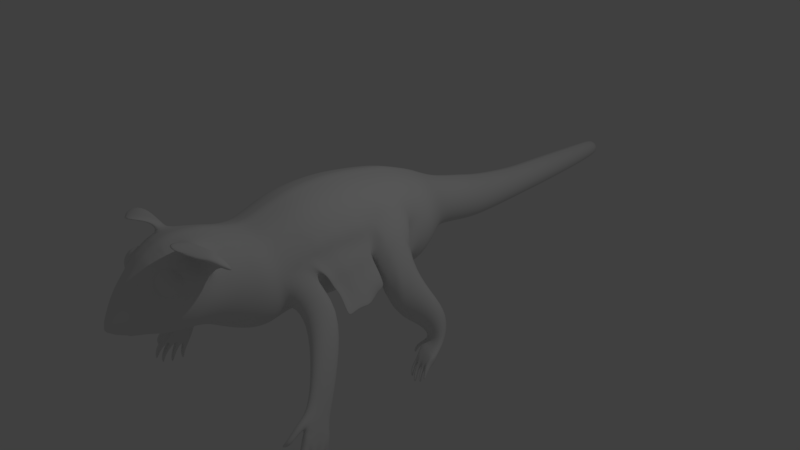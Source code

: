# Source: SugarGliderwithSkeleton.blend  (saved by Blender 2.78.0; exported with 4.5.12 LTS)
import bpy
from mathutils import Matrix  # noqa: F401  (used for matrix-valued properties, if any)

bpy.ops.wm.read_factory_settings(use_empty=True)
scene = bpy.context.scene
scene.name = 'Scene'

# ---- collections
col_collection_1 = bpy.data.collections.new('Collection 1'); scene.collection.children.link(col_collection_1)
col_collection_2 = bpy.data.collections.new('Collection 2'); scene.collection.children.link(col_collection_2)
col_collection_3 = bpy.data.collections.new('Collection 3'); scene.collection.children.link(col_collection_3)
col_collection_4 = bpy.data.collections.new('Collection 4'); scene.collection.children.link(col_collection_4)
col_collection_5 = bpy.data.collections.new('Collection 5'); scene.collection.children.link(col_collection_5)
col_collection_6 = bpy.data.collections.new('Collection 6'); scene.collection.children.link(col_collection_6)
col_collection_7 = bpy.data.collections.new('Collection 7'); scene.collection.children.link(col_collection_7)
col_collection_8 = bpy.data.collections.new('Collection 8'); scene.collection.children.link(col_collection_8)
col_collection_9 = bpy.data.collections.new('Collection 9'); scene.collection.children.link(col_collection_9)
col_collection_10 = bpy.data.collections.new('Collection 10'); scene.collection.children.link(col_collection_10)
col_collection_11 = bpy.data.collections.new('Collection 11'); scene.collection.children.link(col_collection_11)
col_collection_12 = bpy.data.collections.new('Collection 12'); scene.collection.children.link(col_collection_12)
col_collection_13 = bpy.data.collections.new('Collection 13'); scene.collection.children.link(col_collection_13)
col_collection_14 = bpy.data.collections.new('Collection 14'); scene.collection.children.link(col_collection_14)
col_collection_15 = bpy.data.collections.new('Collection 15'); scene.collection.children.link(col_collection_15)
col_collection_16 = bpy.data.collections.new('Collection 16'); scene.collection.children.link(col_collection_16)
col_collection_17 = bpy.data.collections.new('Collection 17'); scene.collection.children.link(col_collection_17)
col_collection_18 = bpy.data.collections.new('Collection 18'); scene.collection.children.link(col_collection_18)
col_collection_19 = bpy.data.collections.new('Collection 19'); scene.collection.children.link(col_collection_19)
col_collection_20 = bpy.data.collections.new('Collection 20'); scene.collection.children.link(col_collection_20)

# ---- world
world_world = bpy.data.worlds.new('World'); scene.world = world_world
world_world.color = (0.05088, 0.05088, 0.05088)
world_world.use_sun_shadow = False
world_world.sun_shadow_jitter_overblur = 0.0
world_world.cycles.sampling_method = 'MANUAL'

# ---- cameras
cam_camera = bpy.data.cameras.new('Camera')
cam_camera.clip_end = 100.0
cam_camera.lens = 35.0
cam_camera.sensor_width = 32.0
cam_camera.sensor_height = 18.0
cam_camera.ortho_scale = 7.314
cam_camera.dof.focus_distance = 0.0
cam_camera.dof.aperture_fstop = 128.0

# ---- lights
light_lamp = bpy.data.lights.new('Lamp', 'POINT')
light_lamp.transmission_factor = 0.0
light_lamp.cutoff_distance = 30.0
light_lamp.energy = 100.0
light_lamp.shadow_buffer_clip_start = 1.001
light_lamp.shadow_soft_size = 0.1
light_lamp.shadow_maximum_resolution = 0.006
light_lamp.use_absolute_resolution = True

# ---- meshes
me_cylinder_001 = bpy.data.meshes.new('Cylinder.001')
me_cylinder_001.from_pydata([(-0.2293, -0.0003302, -0.7154), (0.444, -0.0003302, -0.6984), (-0.2293, -0.2735, -0.6611), (0.444, -0.2722, -0.6639), (-0.2293, -0.505, -0.5064), (0.444, -0.5026, -0.5099), (-0.2293, -0.6597, -0.2748), (0.444, -0.6566, -0.4269), (-0.2293, -0.7141, -0.001705), (0.3532, -0.7066, -0.4747), (-0.2293, -0.6597, 0.2714), (0.3671, -0.6566, 0.2642), (-0.2293, -0.505, 0.503), (0.444, -0.5026, 0.4946), (-0.2293, -0.2735, 0.6577), (0.444, -0.2722, 0.6486), (-0.2293, -0.0003301, 0.712), (0.444, -0.0003301, 0.7027), (0.1241, -0.0003302, -0.7454), (0.1241, -0.2809, -0.6788), (0.1241, -0.5187, -0.526), (0.1241, -0.6776, -0.2882), (0.1241, -0.7334, -0.007624), (0.1241, -0.6776, 0.2729), (0.1241, -0.5187, 0.5108), (0.1241, -0.2809, 0.6697), (0.1241, -0.0003301, 0.7255), (0.8359, -0.0003301, -0.7387), (0.8435, -0.2615, -0.6954), (0.865, -0.4828, -0.5491), (0.8973, -0.6307, -0.4775), (0.7578, -0.6867, -0.5203), (0.9735, -0.6307, 0.1866), (1.006, -0.4828, 0.4056), (1.027, -0.2615, 0.552), (1.035, -0.0003301, 0.6033), (0.9481, -0.0003301, -0.7937), (0.9762, -0.2594, -0.7339), (1.023, -0.479, -0.6095), (1.07, -0.6258, -0.395), (1.126, -0.6773, -0.1421), (1.182, -0.6258, 0.1108), (1.23, -0.479, 0.3253), (1.262, -0.2594, 0.4686), (1.273, -0.0003301, 0.5189), (1.129, -0.0003301, -0.7979), (1.147, -0.256, -0.7564), (1.19, -0.4727, -0.6646), (1.246, -0.6175, -0.4553), (1.312, -0.6684, -0.2084), (1.379, -0.6175, 0.0385), (1.435, -0.4727, 0.2478), (1.473, -0.256, 0.3877), (1.486, -0.0003301, 0.4368), (-0.3941, -0.0003302, -0.7293), (-0.3971, -0.2679, -0.6762), (-0.4055, -0.4947, -0.5248), (-0.4182, -0.6463, -0.2984), (-0.4331, -0.6995, -0.01672), (-0.4481, -0.6463, 0.2359), (-0.4607, -0.4947, 0.4624), (-0.4692, -0.2679, 0.6137), (-0.4722, -0.0003301, 0.6668), (-0.574, -0.0003301, -0.7134), (-0.5768, -0.2546, -0.6629), (-0.5849, -0.4701, -0.5191), (-0.5335, -0.611, -0.3612), (-0.5552, -0.6883, 0.0271), (-0.6253, -0.6142, 0.2038), (-0.6373, -0.4701, 0.419), (-0.6454, -0.2546, 0.5628), (-0.6482, -0.0003301, 0.6133), (-0.7504, -0.0003301, -0.7131), (-0.7578, -0.2392, -0.6661), (-0.779, -0.4418, -0.5325), (-0.8604, -0.5543, -0.4048), (-0.9175, -0.627, -0.04387), (-0.8853, -0.5771, 0.1395), (-0.9169, -0.4418, 0.3396), (-0.9381, -0.2392, 0.4732), (-0.9455, -0.0003301, 0.5202), (-0.9838, -0.0003302, -0.7814), (-0.9864, -0.248, -0.7322), (-0.9937, -0.4579, -0.5921), (-1.005, -0.5982, -0.3824), (-1.018, -0.6475, -0.1351), (-1.031, -0.5982, 0.1122), (-1.042, -0.4579, 0.3219), (-1.049, -0.248, 0.462), (-1.051, -0.0003301, 0.5112), (-1.192, -0.0003302, -0.758), (-1.19, -0.246, -0.7092), (-1.185, -0.4543, -0.5701), (-1.178, -0.5935, -0.362), (-1.169, -0.6423, -0.1164), (-1.16, -0.5935, 0.1291), (-1.153, -0.4543, 0.3372), (-1.148, -0.246, 0.4763), (-1.146, -0.0003301, 0.5252), (-1.486, -0.0003301, -0.6087), (-1.476, -0.2266, -0.5649), (-1.446, -0.4184, -0.4402), (-1.403, -0.5466, -0.2534), (-1.351, -0.5916, -0.03316), (-1.299, -0.5466, 0.1871), (-1.255, -0.4184, 0.3738), (-1.226, -0.2266, 0.4986), (-1.215, -0.0003301, 0.5424), (-1.669, -0.0003302, -0.4847), (-1.656, -0.2135, -0.4444), (-1.619, -0.3943, -0.3296), (-1.563, -0.515, -0.1578), (-1.496, -0.5574, 0.04486), (-1.43, -0.515, 0.2475), (-1.374, -0.3943, 0.4193), (-1.337, -0.2135, 0.5342), (-1.324, -0.0003301, 0.5745), (-1.837, -0.0003301, -0.4299), (-1.824, -0.2135, -0.3896), (-2.682, -0.0003301, 0.002549), (-2.68, -0.04431, -0.006034), (-2.675, -0.08159, -0.03048), (-2.668, -0.1065, -0.06706), (-1.719, -0.3261, 0.5445), (-2.66, -0.1152, -0.1102), (-1.492, -0.0003301, 0.6293), (-2.651, -0.1065, -0.1534), (-2.644, -0.08159, -0.2117), (-2.639, -0.04431, -0.2144), (-2.637, -0.0003301, -0.2161), (-1.787, -0.3943, -0.2748), (-1.731, -0.515, -0.103), (-1.664, -0.5574, 0.09971), (-1.712, -0.4747, 0.3606), (-1.505, -0.2135, 0.589), (-1.963, -0.0003301, -0.4115), (-1.953, -0.2135, -0.3703), (-1.925, -0.3943, -0.2528), (-1.883, -0.515, -0.077), (-1.833, -0.5574, 0.1304), (-1.784, -0.515, 0.3377), (-1.76, -0.345, 0.537), (-1.811, -0.2626, 0.631), (-1.704, -0.0003301, 0.6722), (-2.008, -0.0003301, -0.4103), (-2.005, -0.2095, -0.3688), (-1.995, -0.3868, -0.2508), (-1.98, -0.5052, -0.07408), (-1.963, -0.5468, 0.1343), (-1.945, -0.5052, 0.3427), (-1.931, -0.3868, 0.5194), (-1.921, -0.27, 0.6063), (-1.917, -0.0003301, 0.6789), (-2.074, -0.0003301, -0.3995), (-2.073, -0.2001, -0.3598), (-2.069, -0.3694, -0.2467), (-2.063, -0.4826, -0.0775), (-2.056, -0.5223, 0.1221), (-2.039, -0.2001, 0.6041), (-2.037, -0.0003301, 0.6438), (-2.132, -0.0003301, -0.3922), (-2.133, -0.1882, -0.3548), (-2.133, -0.3474, -0.2484), (-2.134, -0.4538, -0.08916), (-2.136, -0.4912, 0.09868), (-2.139, -0.1882, 0.5521), (-2.139, -0.0003301, 0.5895), (-2.216, -0.0003301, -0.3731), (-2.217, -0.1705, -0.3393), (-2.222, -0.3147, -0.2431), (-2.229, -0.4111, -0.09899), (-2.238, -0.445, 0.07096), (-2.258, -0.1707, 0.481), (-2.26, -0.0003301, 0.515), (-2.346, -0.0003301, -0.3254), (-2.35, -0.1252, -0.3008), (-2.359, -0.231, -0.2307), (-2.374, -0.3018, -0.1259), (-2.391, -0.3266, -0.002182), (-2.408, -0.3018, 0.1215), (-2.422, -0.231, 0.2264), (-2.432, -0.1252, 0.2964), (-2.435, -0.0003301, 0.321), (-2.514, -0.0003301, -0.2762), (-2.517, -0.08641, -0.2592), (-2.527, -0.1571, -0.2377), (-2.533, -0.2081, -0.1386), (-2.545, -0.2253, -0.05336), (-2.557, -0.2081, 0.03191), (-2.567, -0.1594, 0.1042), (-2.573, -0.08641, 0.1525), (-2.576, -0.0003301, 0.1695), (-2.717, -0.0003301, -0.05589), (-2.716, -0.02569, -0.06084), (-2.714, -0.04719, -0.07493), (-2.709, -0.06155, -0.09603), (-2.704, -0.06659, -0.1209), (-2.7, -0.06155, -0.1458), (-2.695, -0.04719, -0.1669), (-2.693, -0.02569, -0.181), (-2.692, -0.0003301, -0.1859), (1.356, -0.0003301, -0.7331), (1.412, -0.2139, -0.6675), (1.468, -0.3949, -0.5678), (1.498, -0.5159, -0.3894), (1.535, -0.5583, -0.179), (1.571, -0.5159, 0.03149), (1.602, -0.3949, 0.2099), (1.622, -0.2139, 0.3291), (1.629, -0.0003301, 0.371), (1.638, -0.0003301, -0.5688), (1.646, -0.1715, -0.551), (1.665, -0.3167, -0.4711), (1.689, -0.4137, -0.328), (1.718, -0.4477, -0.1593), (1.748, -0.4137, 0.009429), (1.772, -0.3167, 0.1525), (1.789, -0.1715, 0.248), (1.794, -0.0003301, 0.2816), (1.82, -0.0003301, -0.4962), (1.827, -0.1425, -0.4813), (1.842, -0.2631, -0.415), (1.863, -0.3436, -0.2962), (1.887, -0.3719, -0.156), (1.911, -0.3436, -0.01592), (1.932, -0.2631, 0.1029), (1.945, -0.1425, 0.1822), (1.95, -0.0003301, 0.2101), (2.02, -0.0003301, -0.4983), (2.026, -0.1281, -0.4853), (2.043, -0.2364, -0.4265), (2.068, -0.3088, -0.3209), (2.096, -0.3342, -0.1964), (2.125, -0.3088, -0.07186), (2.149, -0.2364, 0.03372), (2.165, -0.1281, 0.1043), (2.171, -0.0003301, 0.129), (2.497, -0.0003301, -0.5972), (2.503, -0.124, -0.5846), (2.52, -0.2289, -0.5277), (2.543, -0.299, -0.4254), (2.571, -0.3236, -0.3049), (2.598, -0.299, -0.1843), (2.622, -0.2289, -0.08205), (2.637, -0.124, -0.01375), (2.643, -0.0003301, 0.01024), (2.832, -0.0003301, -0.6232), (2.836, -0.1117, -0.6113), (2.846, -0.2061, -0.5588), (2.857, -0.2692, -0.4651), (2.871, -0.2913, -0.3546), (2.884, -0.2692, -0.244), (2.896, -0.2061, -0.1503), (2.903, -0.1117, -0.08768), (2.906, -0.0003301, -0.06569), (3.345, -0.0003301, -0.6218), (3.349, -0.09489, -0.6117), (3.357, -0.175, -0.5671), (3.367, -0.2286, -0.4875), (3.378, -0.2474, -0.3936), (3.39, -0.2286, -0.2998), (3.399, -0.175, -0.2202), (3.406, -0.09489, -0.167), (3.408, -0.0003301, -0.1484), (3.8, -0.0003302, -0.6104), (3.802, -0.08311, -0.6013), (3.806, -0.1533, -0.5618), (3.807, -0.2002, -0.4916), (3.809, -0.2166, -0.4089), (3.811, -0.2002, -0.3261), (3.812, -0.1533, -0.256), (3.814, -0.08311, -0.2091), (3.814, -0.0003302, -0.1926), (4.327, -0.0003302, -0.5915), (4.329, -0.07681, -0.583), (4.331, -0.1416, -0.5464), (4.33, -0.185, -0.4816), (4.33, -0.2002, -0.4051), (4.329, -0.185, -0.3287), (4.329, -0.1416, -0.2638), (4.328, -0.07681, -0.2205), (4.328, -0.0003302, -0.2053), (5.107, -0.0003303, -0.5528), (5.108, -0.06158, -0.546), (5.11, -0.1135, -0.5167), (5.109, -0.1482, -0.4648), (5.109, -0.1604, -0.4035), (5.108, -0.1482, -0.3423), (5.108, -0.1135, -0.2904), (5.108, -0.06158, -0.2557), (5.108, -0.0003303, -0.2435), (5.555, -0.0003303, -0.5083), (5.556, -0.04942, -0.5028), (5.557, -0.09104, -0.4793), (5.554, -0.1188, -0.4377), (5.552, -0.1286, -0.3887), (5.549, -0.1188, -0.3397), (5.547, -0.09104, -0.2981), (5.546, -0.04942, -0.2704), (5.545, -0.0003303, -0.2606), (5.653, -0.0003303, -0.4826), (5.654, -0.0403, -0.4781), (5.654, -0.07419, -0.459), (5.653, -0.09683, -0.4251), (5.651, -0.1048, -0.3852), (5.649, -0.09683, -0.3453), (5.647, -0.07419, -0.3114), (5.646, -0.0403, -0.2888), (5.645, -0.0003303, -0.2809), (5.695, -0.0003303, -0.4544), (5.696, -0.02961, -0.4511), (5.696, -0.05444, -0.4371), (5.695, -0.07102, -0.4123), (5.693, -0.07685, -0.383), (5.692, -0.07102, -0.3538), (5.691, -0.05444, -0.329), (5.69, -0.02961, -0.3124), (5.689, -0.0003303, -0.3066), (5.717, -0.0003303, -0.4032), (5.717, -0.01232, -0.4019), (5.718, -0.02069, -0.3971), (5.717, -0.0265, -0.3884), (5.717, -0.02866, -0.3776), (5.716, -0.0265, -0.3668), (5.716, -0.02036, -0.3576), (5.715, -0.01117, -0.3515), (5.715, -0.0003303, -0.3493), (-2.716, -0.0003301, -0.1721), (-2.716, -0.01342, -0.1696), (-2.718, -0.02452, -0.1623), (-2.72, -0.03193, -0.1515), (-2.723, -0.03453, -0.1387), (-2.725, -0.03193, -0.1258), (-2.727, -0.02452, -0.115), (-2.729, -0.01342, -0.1077), (-2.729, -0.0003301, -0.1052), (-2.732, -0.0003301, -0.1522), (-2.732, -0.005624, -0.1512), (-2.733, -0.01011, -0.1482), (-2.734, -0.01311, -0.1438), (-2.735, -0.01416, -0.1387), (-2.736, -0.01311, -0.1335), (-2.737, -0.01011, -0.1291), (-2.737, -0.005624, -0.1261), (-2.738, -0.0003301, -0.1251), (5.718, -0.0003303, -0.414), (5.718, -0.0153, -0.4124), (5.718, -0.02799, -0.4052), (5.717, -0.03647, -0.3925), (5.717, -0.03944, -0.3776), (5.716, -0.03647, -0.3626), (5.715, -0.02799, -0.35), (5.715, -0.0153, -0.3415), (5.715, -0.0003303, -0.3385), (-0.4652, -0.8631, -0.7389), (-0.3282, -0.9939, -0.3224), (-0.8285, -0.7791, -0.6385), (-0.7406, -0.9, -0.2353), (-0.9684, -1.328, -1.469), (-0.9283, -1.407, -1.38), (-1.244, -1.268, -1.265), (0.4096, -0.9045, 0.02411), (0.3246, -0.8328, -0.6559), (0.7492, -0.9126, -0.02118), (0.7111, -0.8048, -0.8348), (0.4421, -1.16, -0.5493), (0.4732, -0.9658, -1.071), (0.8024, -1.15, -0.4414), (0.9576, -0.9529, -0.9633), (0.6894, -1.31, -0.7976), (0.6894, -1.051, -1.17), (1.066, -1.292, -0.8529), (1.039, -1.031, -1.215), (0.8153, -1.384, -1.21), (0.8099, -1.099, -1.303), (0.9721, -1.372, -1.214), (1.006, -1.154, -1.312), (0.6356, -1.42, -1.324), (0.6923, -1.122, -1.343), (0.7145, -1.429, -1.419), (0.7556, -1.119, -1.382), (-1.17, -1.37, -1.204), (-1.373, -1.383, -1.274), (-1.387, -1.296, -1.337), (-1.31, -1.439, -1.348), (-0.9632, -1.425, -1.439), (-1.334, -1.354, -1.401), (-1.013, -1.366, -1.538), (-1.356, -1.33, -1.423), (-1.342, -1.43, -1.36), (-1.435, -1.346, -1.447), (-1.442, -1.417, -1.407), (-1.481, -1.388, -1.366), (-1.473, -1.317, -1.405), (-1.506, -1.347, -1.511), (-1.537, -1.416, -1.481), (-1.581, -1.382, -1.449), (-1.55, -1.312, -1.479), (-1.419, -1.408, -1.55), (-1.394, -1.489, -1.497), (-1.091, -1.42, -1.735), (-1.045, -1.464, -1.703), (-1.137, -1.514, -1.696), (-1.371, -1.415, -1.628), (-1.241, -1.52, -1.664), (-1.278, -1.418, -1.671), (-1.331, -1.507, -1.582), (-1.469, -1.528, -1.609), (-1.403, -1.531, -1.637), (-1.172, -1.418, -1.719), (-1.429, -1.455, -1.679), (-1.49, -1.443, -1.653), (-1.467, -1.547, -1.722), (-1.487, -1.473, -1.755), (-1.542, -1.461, -1.731), (-1.527, -1.543, -1.697), (-1.553, -1.461, -1.788), (-1.559, -1.438, -1.798), (-1.576, -1.434, -1.791), (-1.571, -1.46, -1.78), (-1.371, -1.535, -1.667), (-1.392, -1.429, -1.702), (-1.333, -1.442, -1.728), (-1.306, -1.538, -1.694), (-1.453, -1.543, -1.797), (-1.475, -1.467, -1.834), (-1.416, -1.492, -1.859), (-1.388, -1.547, -1.825), (-1.491, -1.459, -1.886), (-1.493, -1.427, -1.888), (-1.47, -1.436, -1.895), (-1.466, -1.461, -1.892), (-1.12, -1.527, -1.882), (-1.193, -1.527, -1.878), (-1.153, -1.457, -1.903), (-1.216, -1.449, -1.891), (-1.184, -1.435, -1.937), (-1.207, -1.438, -1.935), (-1.194, -1.418, -1.943), (-1.214, -1.416, -1.939), (-1.209, -1.535, -1.774), (-1.269, -1.536, -1.742), (-1.226, -1.452, -1.782), (-1.289, -1.447, -1.743), (-1.276, -1.534, -1.904), (-1.329, -1.523, -1.876), (-1.29, -1.474, -1.913), (-1.343, -1.467, -1.876), (-1.337, -1.457, -1.941), (-1.361, -1.452, -1.929), (-1.345, -1.431, -1.944), (-1.369, -1.428, -1.928), (-1.048, -1.09, -0.9693), (-0.731, -1.161, -1.125), (-0.6452, -1.265, -0.8811), (-0.9672, -1.201, -0.7472), (0.8257, -1.047, -1.422), (0.7799, -1.03, -1.392), (0.7607, -1.063, -1.443), (0.7361, -1.051, -1.409), (0.807, -1.0, -1.472), (0.7619, -0.9829, -1.441), (0.7467, -1.033, -1.471), (0.7238, -1.015, -1.438), (0.724, -0.9934, -1.553), (0.7148, -0.9801, -1.532), (0.7102, -1.026, -1.539), (0.6926, -1.008, -1.517), (0.5681, -1.408, -1.411), (0.6152, -1.129, -1.484), (0.6298, -1.411, -1.483), (0.6619, -1.127, -1.537), (0.5578, -1.264, -1.481), (0.6227, -1.272, -1.549), (0.5747, -1.195, -1.491), (0.5434, -1.337, -1.463), (0.6124, -1.347, -1.537), (0.5547, -1.16, -1.556), (0.6374, -1.199, -1.552), (0.5987, -1.16, -1.585), (0.5667, -1.117, -1.562), (0.6071, -1.116, -1.587), (0.5139, -1.158, -1.647), (0.5198, -1.119, -1.652), (0.5589, -1.158, -1.658), (0.5649, -1.119, -1.662), (0.4975, -1.175, -1.719), (0.5035, -1.151, -1.722), (0.5263, -1.175, -1.726), (0.5301, -1.15, -1.729), (0.5143, -1.24, -1.557), (0.5232, -1.194, -1.571), (0.5629, -1.244, -1.595), (0.5686, -1.197, -1.605), (0.4727, -1.247, -1.664), (0.483, -1.206, -1.678), (0.5269, -1.251, -1.681), (0.535, -1.205, -1.666), (0.4648, -1.255, -1.734), (0.4708, -1.231, -1.742), (0.4962, -1.257, -1.744), (0.5, -1.233, -1.751), (0.5007, -1.332, -1.558), (0.5079, -1.299, -1.566), (0.5386, -1.335, -1.587), (0.5435, -1.301, -1.592), (0.4702, -1.337, -1.63), (0.4768, -1.311, -1.637), (0.5071, -1.34, -1.641), (0.5113, -1.313, -1.647), (0.453, -1.357, -1.682), (0.4593, -1.332, -1.689), (0.4881, -1.36, -1.693), (0.4921, -1.334, -1.699), (0.5049, -1.417, -1.481), (0.5646, -1.422, -1.525), (0.4998, -1.365, -1.515), (0.5588, -1.374, -1.564), (0.4723, -1.422, -1.568), (0.5044, -1.423, -1.594), (0.4768, -1.395, -1.578), (0.5062, -1.397, -1.603), (0.4568, -1.427, -1.603), (0.4831, -1.428, -1.612), (0.4628, -1.405, -1.611), (0.4871, -1.406, -1.621), (-1.938, -0.446, 0.4311), (-2.089, -0.1941, 0.5781), (-2.096, -0.5067, 0.1104), (-2.187, -0.4681, 0.08482), (-2.198, -0.1796, 0.5164), (-2.415, -0.2664, 0.1739), (-2.013, -0.3322, 0.5253), (-2.05, -0.3792, 0.4426), (-2.066, -0.3579, 0.4579), (-2.086, -0.3337, 0.4674), (-2.262, -0.2755, 0.3615), (-2.233, -0.267, 0.4074), (-2.277, -0.2992, 0.3096), (-2.272, -0.3325, 0.264), (-2.252, -0.3672, 0.2318), (-2.235, -0.3897, 0.2185), (-2.221, -0.4037, 0.2178), (-2.186, -0.2761, 0.4502), (-2.14, -0.2934, 0.469), (-2.11, -0.3154, 0.4724), (-2.105, -0.4687, 0.2432), (-2.139, -0.4569, 0.2245), (-2.077, -0.4738, 0.2684), (-2.183, -0.4332, 0.2141), (-2.038, -0.4171, 0.4024), (-2.05, -0.4564, 0.3321), (-2.059, -0.4669, 0.3), (-1.779, -0.4809, 0.5886), (-1.849, -0.3492, 0.706), (-1.958, -0.2961, 0.7125), (-1.769, -0.5147, 0.5754), (-1.802, -0.383, 0.6819), (-1.723, -0.4901, 0.6014), (-1.709, -0.592, 0.3937), (-1.701, -0.5228, 0.5334), (-1.753, -0.5116, 0.5466), (-1.86, -0.5088, 0.6567), (-1.851, -0.6277, 0.6229), (-1.773, -0.665, 0.5836), (-2.026, -0.442, 0.7854), (-2.15, -0.3166, 0.789), (-1.956, -0.5032, 0.7764), (-1.797, -0.6792, 0.7391), (-1.651, -0.8065, 0.4633), (-1.754, -0.7132, 0.6846), (-1.925, -0.5753, 0.7016), (-1.954, -0.7424, 0.664), (-1.903, -0.8119, 0.6276), (-2.169, -0.5502, 0.7468), (-2.162, -0.4024, 0.7771), (-2.104, -0.6142, 0.7309), (-1.938, -0.8023, 0.7053), (-1.702, -0.9259, 0.5005), (-1.873, -0.8461, 0.6897), (-1.674, -0.665, 0.4285), (-1.771, -0.5883, 0.5651), (-1.724, -0.5518, 0.4701), (-1.733, -0.7015, 0.5234), (-1.723, -0.6266, 0.4968), (-1.727, -0.8368, 0.602), (0.7087, -0.6324, 0.376), (0.2505, -0.7352, -0.02953), (0.3433, -1.01, -0.4715), (0.2953, -0.8687, -0.2867), (0.8337, -0.6587, -0.1669), (0.7914, -0.7857, -0.09401), (-0.05261, -0.7238, -0.004664), (-0.2293, -0.6689, 0.1349), (-0.05261, -0.6687, 0.2722), (0.2456, -0.6671, 0.2686), (0.1241, -0.6876, 0.1327), (-0.4406, -0.6549, 0.1023), (-0.3387, -0.653, 0.2537), (-0.3312, -0.7068, -0.01647), (-0.5902, -0.6333, 0.1155), (-0.5367, -0.6302, 0.2199), (-0.4942, -0.6939, -0.002071), (0.3088, -0.6839, 0.1024), (0.1873, -0.7403, -0.007699), (-0.5154, -0.6441, 0.1089), (-0.335, -0.6619, 0.1186), (-0.05261, -0.6782, 0.1338), (0.2165, -0.6857, 0.1175), (-0.05307, -0.7514, -0.09523), (-0.1799, -0.7578, -0.1034), (-0.2528, -0.7525, -0.1159), (-0.326, -0.7543, -0.1208), (-0.3703, -0.762, -0.1154), (0.2271, -0.7543, -0.02967), (0.2183, -0.7448, -0.06589), (0.1194, -0.745, -0.08526), (0.07373, -0.745, -0.08707), (-0.1826, -0.7928, -0.05138), (0.07089, -0.7815, -0.03275), (-0.3336, -0.7814, -0.0789), (-0.4304, -0.7768, -0.1024), (-0.4425, -0.7844, -0.07375), (-0.388, -0.7826, -0.07633), (-0.2581, -0.7871, -0.06514), (-0.05584, -0.7871, -0.04206), (0.1368, -0.7679, -0.03227), (-0.02914, -0.7872, -0.1783), (-0.1559, -0.7936, -0.1865), (-0.2289, -0.7883, -0.199), (-0.3021, -0.7901, -0.2039), (-0.3464, -0.7978, -0.1985), (0.251, -0.7902, -0.1399), (0.2422, -0.7807, -0.1652), (0.1433, -0.7809, -0.1683), (0.09767, -0.7809, -0.1701), (-0.1586, -0.8286, -0.1616), (0.09483, -0.8173, -0.1429), (-0.3097, -0.8173, -0.1891), (-0.4171, -0.8098, -0.1939), (-0.4186, -0.8203, -0.1839), (-0.3641, -0.8185, -0.1865), (-0.2341, -0.823, -0.1753), (-0.0319, -0.823, -0.1523), (0.1607, -0.8038, -0.1425), (0.007384, -0.8438, -0.2866), (-0.1118, -0.8498, -0.2943), (-0.1804, -0.8448, -0.306), (-0.2492, -0.8465, -0.3107), (-0.2909, -0.8537, -0.3056), (0.2708, -0.8465, -0.2504), (0.2625, -0.8376, -0.2742), (0.1695, -0.8378, -0.2772), (0.1266, -0.8378, -0.2789), (-0.1144, -0.8827, -0.2708), (0.1239, -0.8721, -0.2533), (-0.2564, -0.872, -0.2967), (-0.3583, -0.865, -0.3012), (-0.3587, -0.8748, -0.2919), (-0.3076, -0.8731, -0.2943), (-0.1854, -0.8773, -0.2838), (0.004787, -0.8774, -0.2621), (0.1859, -0.8593, -0.2529), (0.01847, -0.9043, -0.4023), (-0.1008, -0.9103, -0.41), (-0.1693, -0.9053, -0.4218), (-0.2382, -0.907, -0.4264), (-0.2798, -0.9143, -0.4213), (0.2819, -0.9071, -0.3661), (0.2736, -0.8981, -0.3899), (0.1806, -0.8983, -0.3929), (0.1377, -0.8983, -0.3946), (-0.1033, -0.9432, -0.3866), (0.135, -0.9326, -0.369), (-0.2453, -0.9325, -0.4124), (-0.3472, -0.9255, -0.4169), (-0.3477, -0.9354, -0.4076), (-0.2965, -0.9337, -0.41), (-0.1743, -0.9379, -0.3995), (0.01587, -0.9379, -0.3778), (0.1969, -0.9198, -0.3686), (-0.007465, -0.9942, -0.5433), (-0.08325, -1.0, -0.5289), (-0.1527, -0.9928, -0.5242), (-0.2265, -0.9884, -0.5288), (-0.2771, -0.9957, -0.5395), (0.2798, -0.9216, -0.4404), (0.2701, -0.9127, -0.4636), (0.1787, -0.9128, -0.4844), (0.1248, -0.9324, -0.5095), (-0.08437, -1.012, -0.5189), (0.1221, -0.9471, -0.4959), (-0.2337, -1.014, -0.5313), (-0.344, -1.007, -0.5484), (-0.3462, -1.017, -0.5434), (-0.2896, -1.015, -0.5404), (-0.1649, -1.007, -0.5147), (-0.01134, -1.013, -0.5301), (0.1864, -0.9344, -0.4561), (-2.5, -0.06536, -0.2156), (-2.502, -0.0003301, -0.2218), (-2.595, -0.07588, -0.2198), (-2.593, -0.0003301, -0.2288), (-2.472, -0.07062, -0.2222), (-2.47, -0.0003301, -0.236), (-2.499, -0.03284, -0.2149), (-2.182, -0.4591, 0.2618), (-2.079, -0.4794, 0.2492), (-2.121, -0.4804, 0.2952), (-2.16, -0.4621, 0.3402), (-2.023, -0.4661, 0.3302), (-2.081, -0.4707, 0.3541), (-2.139, -0.4571, 0.3712), (-2.016, -0.4152, 0.4154), (-2.075, -0.4338, 0.4159), (-2.136, -0.4377, 0.4037), (-2.059, -0.3463, 0.4722), (-2.107, -0.3837, 0.4572), (-2.153, -0.4113, 0.4254), (-2.138, -0.2856, 0.4789), (-2.164, -0.3395, 0.4621), (-2.183, -0.3881, 0.428), (-2.221, -0.2562, 0.433), (-2.224, -0.3182, 0.4287), (-2.214, -0.3769, 0.4104), (-2.277, -0.2695, 0.352), (-2.265, -0.3279, 0.3699), (-2.236, -0.382, 0.3795), (-2.285, -0.3204, 0.2668), (-2.271, -0.3648, 0.308), (-2.239, -0.4014, 0.347), (-2.241, -0.3893, 0.21), (-2.239, -0.4149, 0.2667), (-2.222, -0.4277, 0.3253), (-2.163, -0.45, 0.2033), (-2.192, -0.4509, 0.3227), (-2.192, -0.4265, 0.3799), (-1.543, -1.291, -1.556), (-1.555, -1.319, -1.544), (-1.573, -1.305, -1.531), (-1.56, -1.277, -1.543), (5.717, -0.0003303, -0.3763)], [], [(18, 1, 3, 19), (19, 3, 5, 20), (20, 5, 7, 21), (7, 9, 21), (593, 606, 624, 618), (59, 598, 60), (24, 13, 15, 25), (25, 15, 17, 26), (3, 1, 27, 28), (0, 2, 55, 54), (14, 25, 26, 16), (12, 24, 25, 14), (601, 59, 60), (607, 596, 23, 594), (6, 21, 22, 592, 8), (4, 20, 21, 6), (2, 19, 20, 4), (0, 18, 19, 2), (31, 30, 39, 40), (32, 33, 586), (9, 7, 30, 31), (5, 3, 28, 29), (15, 13, 33, 34), (7, 5, 29, 30), (17, 15, 34, 35), (32, 590, 41), (33, 32, 41, 42), (34, 33, 42, 43), (35, 34, 43, 44), (28, 27, 36, 37), (29, 28, 37, 38), (30, 29, 38, 39), (52, 51, 207, 208), (38, 37, 46, 47), (39, 38, 47, 48), (40, 39, 48, 49), (41, 40, 49, 50), (42, 41, 50, 51), (43, 42, 51, 52), (44, 43, 52, 53), (37, 36, 45, 46), (601, 60, 69), (6, 8, 599, 58, 57), (2, 4, 56, 55), (12, 14, 61, 60), (606, 598, 59, 597), (4, 6, 57, 56), (14, 16, 62, 61), (65, 66, 75, 74), (605, 601, 68, 600), (69, 68, 601), (60, 61, 70, 69), (61, 62, 71, 70), (54, 55, 64, 63), (55, 56, 65, 64), (56, 57, 66, 65), (57, 58, 602, 67, 66), (79, 80, 89, 88), (67, 76, 357, 355), (76, 67, 600), (68, 69, 78, 77), (69, 70, 79, 78), (70, 71, 80, 79), (63, 64, 73, 72), (64, 65, 74, 73), (86, 87, 96, 95), (72, 73, 82, 81), (73, 74, 83, 82), (74, 75, 84, 83), (75, 76, 85, 84), (76, 77, 86, 85), (77, 78, 87, 86), (78, 79, 88, 87), (87, 88, 97, 96), (88, 89, 98, 97), (81, 82, 91, 90), (82, 83, 92, 91), (83, 84, 93, 92), (84, 85, 94, 93), (85, 86, 95, 94), (99, 100, 109, 108), (93, 94, 103, 102), (94, 95, 104, 103), (95, 96, 105, 104), (96, 97, 106, 105), (97, 98, 107, 106), (90, 91, 100, 99), (91, 92, 101, 100), (92, 93, 102, 101), (113, 114, 123, 133), (100, 101, 110, 109), (101, 102, 111, 110), (102, 103, 112, 111), (103, 104, 113, 112), (104, 105, 114, 113), (105, 106, 115, 114), (106, 107, 116, 115), (187, 188, 122, 124), (114, 115, 134, 123), (115, 116, 125, 134), (108, 109, 118, 117), (109, 110, 130, 118), (110, 111, 131, 130), (111, 112, 132, 131), (112, 113, 133, 132), (117, 118, 136, 135), (186, 187, 124, 126), (185, 186, 126, 127), (128, 699, 127), (190, 191, 119, 120), (189, 190, 120, 121), (188, 189, 121, 122), (120, 119, 192, 193), (149, 140, 526), (118, 130, 137, 136), (130, 131, 138, 137), (131, 132, 139, 138), (132, 133, 140, 139), (140, 133, 559), (123, 142, 557, 558), (134, 125, 143, 142), (151, 141, 553, 555), (142, 143, 152, 151), (135, 136, 145, 144), (136, 137, 146, 145), (137, 138, 147, 146), (138, 139, 148, 147), (139, 140, 149, 148), (147, 148, 157, 156), (535, 534, 532), (151, 152, 159, 158), (144, 145, 154, 153), (145, 146, 155, 154), (146, 147, 156, 155), (158, 159, 527), (153, 154, 161, 160), (154, 155, 162, 161), (155, 156, 163, 162), (164, 163, 528), (545, 527, 165, 544), (543, 530, 172, 537), (165, 166, 530), (160, 161, 168, 167), (161, 162, 169, 168), (162, 163, 170, 169), (171, 170, 529), (181, 182, 191, 190), (169, 170, 177, 176), (170, 171, 178, 177), (539, 538, 180, 531), (172, 173, 182, 181), (167, 168, 175, 174), (168, 169, 176, 175), (174, 175, 184, 183), (175, 176, 185, 184), (176, 177, 186, 185), (177, 178, 187, 186), (178, 179, 188, 187), (531, 180, 189), (180, 181, 190, 189), (194, 193, 334, 333), (129, 128, 199, 200), (121, 120, 193, 194), (122, 121, 194, 195), (124, 122, 195, 196), (126, 124, 196, 197), (127, 126, 197, 198), (128, 127, 198, 199), (200, 199, 328, 327), (199, 198, 329, 328), (198, 197, 330, 329), (193, 192, 335, 334), (197, 196, 331, 330), (196, 195, 332, 331), (195, 194, 333, 332), (53, 52, 208, 209), (46, 45, 201, 202), (47, 46, 202, 203), (48, 47, 203, 204), (49, 48, 204, 205), (50, 49, 205, 206), (51, 50, 206, 207), (213, 212, 221, 222), (207, 206, 215, 216), (208, 207, 216, 217), (209, 208, 217, 218), (202, 201, 210, 211), (203, 202, 211, 212), (204, 203, 212, 213), (205, 204, 213, 214), (206, 205, 214, 215), (227, 226, 235, 236), (214, 213, 222, 223), (215, 214, 223, 224), (216, 215, 224, 225), (217, 216, 225, 226), (218, 217, 226, 227), (211, 210, 219, 220), (212, 211, 220, 221), (234, 233, 242, 243), (220, 219, 228, 229), (221, 220, 229, 230), (222, 221, 230, 231), (223, 222, 231, 232), (224, 223, 232, 233), (225, 224, 233, 234), (226, 225, 234, 235), (235, 234, 243, 244), (236, 235, 244, 245), (229, 228, 237, 238), (230, 229, 238, 239), (231, 230, 239, 240), (232, 231, 240, 241), (233, 232, 241, 242), (247, 246, 255, 256), (241, 240, 249, 250), (242, 241, 250, 251), (243, 242, 251, 252), (244, 243, 252, 253), (245, 244, 253, 254), (238, 237, 246, 247), (239, 238, 247, 248), (240, 239, 248, 249), (261, 260, 269, 270), (248, 247, 256, 257), (249, 248, 257, 258), (250, 249, 258, 259), (251, 250, 259, 260), (252, 251, 260, 261), (253, 252, 261, 262), (254, 253, 262, 263), (262, 261, 270, 271), (263, 262, 271, 272), (256, 255, 264, 265), (257, 256, 265, 266), (258, 257, 266, 267), (259, 258, 267, 268), (260, 259, 268, 269), (274, 273, 282, 283), (268, 267, 276, 277), (269, 268, 277, 278), (270, 269, 278, 279), (271, 270, 279, 280), (272, 271, 280, 281), (265, 264, 273, 274), (266, 265, 274, 275), (267, 266, 275, 276), (288, 287, 296, 297), (275, 274, 283, 284), (276, 275, 284, 285), (277, 276, 285, 286), (278, 277, 286, 287), (279, 278, 287, 288), (280, 279, 288, 289), (281, 280, 289, 290), (289, 288, 297, 298), (290, 289, 298, 299), (283, 282, 291, 292), (284, 283, 292, 293), (285, 284, 293, 294), (286, 285, 294, 295), (287, 286, 295, 296), (295, 294, 303, 304), (296, 295, 304, 305), (297, 296, 305, 306), (298, 297, 306, 307), (299, 298, 307, 308), (292, 291, 300, 301), (293, 292, 301, 302), (294, 293, 302, 303), (302, 301, 310, 311), (303, 302, 311, 312), (304, 303, 312, 313), (305, 304, 313, 314), (306, 305, 314, 315), (307, 306, 315, 316), (308, 307, 316, 317), (301, 300, 309, 310), (316, 315, 351, 352), (317, 316, 352, 353), (310, 309, 345, 346), (311, 310, 346, 347), (312, 311, 347, 348), (313, 312, 348, 349), (314, 313, 349, 350), (315, 314, 350, 351), (337, 336, 327, 328), (338, 337, 328, 329), (339, 338, 329, 330), (340, 339, 330, 331), (341, 340, 331, 332), (342, 341, 332, 333), (343, 342, 333, 334), (344, 343, 334, 335), (318, 319, 346, 345), (319, 320, 347, 346), (320, 321, 348, 347), (321, 322, 349, 348), (322, 323, 350, 349), (323, 324, 351, 350), (324, 325, 352, 351), (325, 326, 353, 352), (76, 75, 356, 357), (134, 142, 123), (452, 453, 358, 360), (363, 591, 32), (363, 361, 365, 367), (361, 586, 11), (9, 31, 364, 362), (361, 11, 603), (367, 365, 369, 371), (366, 365, 588), (362, 364, 368, 366), (364, 363, 367, 368), (370, 372, 376, 374), (365, 366, 370, 369), (366, 368, 372, 370), (368, 367, 371, 372), (375, 373, 377, 379), (372, 371, 375, 376), (371, 369, 373, 375), (369, 370, 374, 373), (472, 473, 505, 503), (373, 374, 378, 377), (380, 378, 459, 458), (376, 375, 379, 380), (453, 454, 359, 358), (455, 452, 360, 381), (392, 393, 397, 396), (454, 455, 381, 359), (381, 360, 383, 382), (386, 384, 389, 388), (360, 386, 388, 383), (388, 389, 391, 390), (358, 359, 385, 387), (360, 358, 387, 386), (384, 381, 382, 389), (401, 385, 402), (359, 381, 384, 385), (382, 383, 393, 392), (389, 382, 392, 391), (383, 388, 390, 393), (396, 397, 740, 739), (391, 392, 396, 395), (393, 390, 394, 397), (390, 391, 395, 394), (406, 399, 407, 408), (398, 386, 403), (405, 387, 409), (386, 387, 405), (410, 408, 412, 413), (414, 413, 417, 418), (404, 384, 406), (385, 384, 404), (402, 404, 441, 440), (407, 411, 414, 415), (400, 387, 385, 401), (387, 400, 409), (384, 399, 406), (401, 402, 433, 432), (399, 398, 411, 407), (399, 384, 386, 398), (411, 410, 413, 414), (386, 405, 403), (398, 403, 410, 411), (403, 406, 408, 410), (385, 404, 402), (403, 405, 422, 421), (408, 407, 415, 412), (419, 418, 417, 416), (415, 414, 418, 419), (412, 415, 419, 416), (413, 412, 416, 417), (423, 420, 424, 427), (404, 406, 420, 423), (405, 404, 423, 422), (406, 403, 421, 420), (425, 426, 430, 429), (421, 422, 426, 425), (422, 423, 427, 426), (420, 421, 425, 424), (429, 430, 431, 428), (426, 427, 431, 430), (424, 425, 429, 428), (427, 424, 428, 431), (433, 435, 439, 437), (402, 409, 435, 433), (409, 400, 434, 435), (400, 401, 432, 434), (436, 437, 439, 438), (434, 432, 436, 438), (435, 434, 438, 439), (432, 433, 437, 436), (441, 443, 447, 445), (404, 405, 443, 441), (409, 402, 440, 442), (405, 409, 442, 443), (446, 444, 448, 450), (440, 441, 445, 444), (442, 440, 444, 446), (443, 442, 446, 447), (451, 450, 448, 449), (447, 446, 450, 451), (445, 447, 451, 449), (444, 445, 449, 448), (355, 357, 455, 454), (357, 356, 452, 455), (354, 355, 454, 453), (356, 354, 453, 452), (456, 458, 462, 460), (374, 376, 456, 457), (378, 374, 457, 459), (376, 380, 458, 456), (463, 461, 465, 467), (458, 459, 463, 462), (459, 457, 461, 463), (457, 456, 460, 461), (465, 464, 466, 467), (461, 460, 464, 465), (460, 462, 466, 464), (462, 463, 467, 466), (478, 474, 477, 479), (468, 377, 475), (469, 471, 481, 480), (471, 380, 478), (473, 379, 476), (380, 379, 473), (380, 473, 478), (472, 378, 474), (377, 378, 472), (474, 469, 480, 477), (477, 480, 483, 482), (473, 472, 490, 492), (378, 469, 474), (379, 377, 468, 470), (379, 470, 476), (377, 472, 475), (470, 468, 514, 515), (378, 380, 471, 469), (471, 478, 479, 481), (483, 485, 489, 487), (480, 481, 485, 483), (481, 479, 484, 485), (479, 477, 482, 484), (487, 489, 488, 486), (482, 483, 487, 486), (484, 482, 486, 488), (485, 484, 488, 489), (492, 490, 494, 496), (474, 478, 493, 491), (472, 474, 491, 490), (478, 473, 492, 493), (494, 495, 499, 498), (490, 491, 495, 494), (491, 493, 497, 495), (493, 492, 496, 497), (499, 501, 500, 498), (495, 497, 501, 499), (497, 496, 500, 501), (496, 494, 498, 500), (503, 505, 509, 507), (473, 476, 504, 505), (476, 475, 502, 504), (475, 472, 503, 502), (508, 506, 510, 512), (502, 503, 507, 506), (504, 502, 506, 508), (505, 504, 508, 509), (511, 513, 512, 510), (509, 508, 512, 513), (507, 509, 513, 511), (506, 507, 511, 510), (517, 515, 519, 521), (468, 475, 516, 514), (475, 476, 517, 516), (476, 470, 515, 517), (520, 521, 525, 524), (515, 514, 518, 519), (516, 517, 521, 520), (514, 516, 520, 518), (524, 525, 523, 522), (518, 520, 524, 522), (521, 519, 523, 525), (519, 518, 522, 523), (179, 531, 188), (188, 531, 189), (537, 172, 181, 536), (536, 181, 180, 538), (540, 539, 531, 179), (178, 541, 540, 179), (171, 542, 541, 178), (163, 164, 529), (170, 163, 529), (530, 173, 172), (166, 173, 530), (544, 165, 530, 543), (535, 158, 527, 545), (528, 546, 547, 164), (157, 548, 546, 528), (156, 157, 528), (163, 156, 528), (527, 166, 165), (159, 166, 527), (529, 549, 542, 171), (164, 547, 549, 529), (150, 151, 532, 533), (151, 158, 535, 532), (149, 526, 550, 551), (526, 150, 533, 550), (157, 148, 552, 548), (148, 149, 551, 552), (141, 150, 526), (140, 141, 526), (533, 532, 534), (336, 337, 338, 339, 340, 341, 342, 343, 344), (140, 561, 141), (150, 141, 151), (558, 557, 567, 568), (142, 151, 555, 554), (563, 564, 573, 572), (554, 555, 566, 565), (123, 558, 560), (553, 556, 563, 562), (142, 554, 557), (560, 580, 559), (564, 583, 573), (133, 123, 560, 559), (561, 581, 556), (561, 556, 553, 141), (566, 562, 571, 575), (568, 567, 576, 577), (565, 566, 575, 574), (584, 580, 569, 583), (557, 554, 565, 567), (555, 553, 562, 566), (560, 558, 568, 570), (574, 575, 571), (572, 577, 576), (572, 576, 574, 571), (578, 579, 573), (573, 579, 577, 572), (567, 565, 574, 576), (570, 568, 577, 579), (562, 563, 572, 571), (570, 579, 585), (581, 584, 583, 564), (561, 582, 584, 581), (582, 559, 580, 584), (569, 578, 573, 583), (556, 581, 563), (581, 564, 563), (561, 140, 582), (559, 582, 140), (560, 570, 580), (570, 569, 580), (585, 569, 570), (579, 578, 585), (578, 569, 585), (13, 586, 33), (11, 586, 13), (363, 586, 361), (586, 363, 32), (22, 9, 604), (9, 362, 587), (362, 589, 587), (362, 588, 589), (366, 588, 362), (361, 588, 365), (588, 361, 589), (587, 589, 361), (40, 41, 590), (590, 31, 40), (363, 31, 591), (363, 364, 31), (590, 32, 591), (590, 591, 31), (67, 602, 613, 621), (606, 597, 620, 624), (597, 59, 601, 605), (596, 607, 625, 619), (58, 599, 611, 612), (593, 10, 598, 606), (593, 607, 594, 10), (607, 593, 618, 625), (600, 67, 621, 622), (592, 22, 617, 609), (11, 595, 608, 603), (595, 23, 596, 608), (603, 587, 361), (68, 77, 600), (77, 76, 600), (22, 21, 9), (587, 604, 9), (619, 625, 643, 637), (623, 622, 640, 641), (625, 618, 636, 643), (609, 617, 635, 627), (617, 616, 634, 635), (616, 615, 633, 634), (621, 613, 631, 639), (615, 614, 632, 633), (587, 603, 614, 615), (8, 592, 609, 610), (604, 587, 615, 616), (22, 604, 616, 617), (603, 608, 626, 614), (605, 600, 622, 623), (608, 596, 619, 626), (602, 58, 612, 613), (597, 605, 623, 620), (599, 8, 610, 611), (636, 642, 660, 654), (631, 630, 648, 649), (644, 637, 655, 662), (629, 628, 646, 647), (642, 638, 656, 660), (630, 629, 647, 648), (632, 644, 662, 650), (628, 627, 645, 646), (620, 623, 641, 638), (610, 609, 627, 628), (614, 626, 644, 632), (612, 611, 629, 630), (624, 620, 638, 642), (611, 610, 628, 629), (626, 619, 637, 644), (613, 612, 630, 631), (618, 624, 642, 636), (622, 621, 639, 640), (651, 650, 668, 669), (658, 657, 675, 676), (654, 660, 678, 672), (649, 648, 666, 667), (662, 655, 673, 680), (647, 646, 664, 665), (660, 656, 674, 678), (648, 647, 665, 666), (640, 639, 657, 658), (633, 632, 650, 651), (639, 631, 649, 657), (634, 633, 651, 652), (635, 634, 652, 653), (627, 635, 653, 645), (643, 636, 654, 661), (641, 640, 658, 659), (637, 643, 661, 655), (638, 641, 659, 656), (663, 671, 689, 681), (671, 670, 688, 689), (670, 669, 687, 688), (675, 667, 685, 693), (669, 668, 686, 687), (676, 675, 693, 694), (672, 678, 696, 690), (667, 666, 684, 685), (657, 649, 667, 675), (652, 651, 669, 670), (653, 652, 670, 671), (645, 653, 671, 663), (661, 654, 672, 679), (659, 658, 676, 677), (655, 661, 679, 673), (656, 659, 677, 674), (646, 645, 663, 664), (650, 662, 680, 668), (698, 691, 689, 688), (685, 695, 694, 693), (684, 692, 695, 685), (683, 696, 692, 684), (682, 690, 696, 683), (682, 681, 697, 690), (681, 689, 691, 697), (686, 698, 688, 687), (679, 672, 690, 697), (677, 676, 694, 695), (673, 679, 697, 691), (674, 677, 695, 692), (664, 663, 681, 682), (668, 680, 698, 686), (666, 665, 683, 684), (678, 674, 692, 696), (665, 664, 682, 683), (680, 673, 691, 698), (75, 66, 354, 356), (183, 184, 701, 702), (185, 703, 701), (127, 699, 185), (699, 128, 129, 700, 705), (185, 701, 184), (703, 185, 699), (704, 703, 699, 705, 700), (702, 701, 703, 704), (60, 598, 12), (598, 10, 12), (10, 594, 12), (12, 594, 24), (594, 23, 24), (23, 595, 24), (24, 595, 13), (11, 13, 595), (706, 734, 707, 708), (735, 706, 708, 709), (736, 735, 709), (709, 708, 711, 712), (736, 709, 712), (708, 707, 710, 711), (711, 710, 713, 714), (712, 711, 714, 715), (736, 712, 715), (714, 713, 716, 717), (715, 714, 717, 718), (736, 715, 718), (736, 718, 721), (717, 716, 719, 720), (718, 717, 720, 721), (736, 721, 724), (720, 719, 722, 723), (721, 720, 723, 724), (724, 723, 726, 727), (736, 724, 727), (723, 722, 725, 726), (726, 725, 728, 729), (727, 726, 729, 730), (736, 727, 730), (729, 728, 731, 732), (730, 729, 732, 733), (736, 730, 733), (732, 731, 734, 706), (733, 732, 706, 735), (736, 733, 735), (355, 354, 66, 67), (739, 740, 737, 738), (395, 396, 739, 738), (397, 394, 737, 740), (394, 395, 738, 737), (318, 741, 319), (319, 741, 320), (320, 741, 321), (321, 741, 322), (322, 741, 323), (323, 741, 324), (324, 741, 325), (326, 325, 741)])
me_cylinder_001.polygons.foreach_set('use_smooth', [1, 1, 1, 1, 1, 1, 1, 1, 1, 1, 1, 1, 1, 1, 1, 1, 1, 1, 1, 1, 1, 1, 1, 1, 1, 1, 1, 1, 1, 1, 1, 1, 1, 1, 1, 1, 1, 1, 1, 1, 1, 1, 1, 1, 1, 1, 1, 1, 1, 1, 1, 1, 1, 1, 1, 1, 1, 1, 1, 1, 1, 1, 1, 1, 1, 1, 1, 1, 1, 1, 1, 1, 1, 1, 1, 1, 1, 1, 1, 1, 1, 1, 1, 1, 1, 1, 1, 1, 1, 1, 1, 1, 1, 1, 1, 1, 1, 1, 1, 1, 1, 1, 1, 1, 1, 1, 1, 1, 1, 1, 1, 1, 1, 1, 1, 1, 1, 1, 1, 1, 1, 1, 1, 1, 1, 1, 1, 1, 1, 1, 1, 1, 1, 1, 1, 1, 1, 1, 1, 1, 1, 1, 1, 1, 1, 1, 1, 1, 1, 1, 1, 1, 1, 1, 1, 1, 1, 1, 1, 1, 1, 1, 1, 1, 1, 1, 1, 1, 1, 1, 1, 1, 1, 1, 1, 1, 1, 1, 1, 1, 1, 1, 1, 1, 1, 1, 1, 1, 1, 1, 1, 1, 1, 1, 1, 1, 1, 1, 1, 1, 1, 1, 1, 1, 1, 1, 1, 1, 1, 1, 1, 1, 1, 1, 1, 1, 1, 1, 1, 1, 1, 1, 1, 1, 1, 1, 1, 1, 1, 1, 1, 1, 1, 1, 1, 1, 1, 1, 1, 1, 1, 1, 1, 1, 1, 1, 1, 1, 1, 1, 1, 1, 1, 1, 1, 1, 1, 1, 1, 1, 1, 1, 1, 1, 1, 1, 1, 1, 1, 1, 1, 1, 1, 1, 1, 1, 1, 1, 1, 1, 1, 1, 1, 1, 1, 1, 1, 1, 1, 1, 1, 1, 1, 1, 1, 1, 1, 1, 1, 1, 1, 1, 1, 1, 1, 1, 1, 1, 1, 1, 1, 1, 1, 1, 1, 1, 1, 1, 1, 1, 1, 1, 1, 1, 1, 1, 1, 1, 1, 1, 1, 1, 1, 1, 1, 1, 1, 1, 1, 1, 1, 1, 1, 1, 1, 1, 1, 1, 1, 1, 1, 1, 1, 1, 1, 1, 1, 1, 1, 1, 1, 1, 1, 1, 1, 1, 1, 1, 1, 1, 1, 1, 1, 1, 1, 1, 1, 1, 1, 1, 1, 1, 1, 1, 1, 1, 1, 1, 1, 1, 1, 1, 1, 1, 1, 1, 1, 1, 1, 1, 1, 1, 1, 1, 1, 1, 1, 1, 1, 1, 1, 1, 1, 1, 1, 1, 1, 1, 1, 1, 1, 1, 1, 1, 1, 1, 1, 1, 1, 1, 1, 1, 1, 1, 1, 1, 1, 1, 1, 1, 1, 1, 1, 1, 1, 1, 1, 1, 1, 1, 1, 1, 1, 1, 1, 1, 1, 1, 1, 1, 1, 1, 1, 1, 1, 1, 1, 1, 1, 1, 1, 1, 1, 1, 1, 1, 1, 1, 1, 1, 1, 1, 1, 1, 1, 1, 1, 1, 1, 1, 1, 1, 1, 1, 1, 1, 1, 1, 1, 1, 1, 1, 1, 1, 1, 1, 1, 1, 1, 1, 1, 1, 1, 1, 1, 1, 1, 1, 1, 1, 1, 1, 1, 1, 1, 1, 1, 1, 1, 1, 1, 1, 1, 1, 1, 1, 1, 1, 1, 1, 1, 1, 1, 1, 1, 1, 1, 1, 1, 1, 1, 1, 1, 1, 1, 1, 1, 1, 1, 1, 1, 1, 1, 1, 1, 1, 1, 1, 1, 1, 1, 1, 1, 1, 1, 1, 1, 1, 1, 1, 1, 1, 1, 1, 1, 1, 1, 1, 1, 1, 1, 1, 1, 1, 1, 1, 1, 1, 1, 1, 1, 1, 1, 1, 1, 1, 1, 1, 1, 1, 1, 1, 1, 1, 1, 1, 1, 1, 1, 1, 1, 1, 1, 1, 1, 1, 1, 1, 1, 1, 1, 1, 1, 1, 1, 1, 1, 1, 1, 1, 1, 1, 1, 1, 1, 1, 1, 1, 1, 1, 1, 1, 1, 1, 1, 1, 1, 1, 1, 1, 1, 1, 1, 1, 1, 1, 1, 1, 1, 1, 1, 1, 1, 1, 1, 1, 1, 1, 1, 1, 1, 1, 1, 1, 1, 1, 1, 1, 1, 1, 1, 1, 1, 1, 1, 1, 1, 1, 1, 1, 0, 0, 0, 0, 0, 0, 0, 0, 0, 0, 0, 0, 0, 0, 0, 0, 0, 0, 0, 0, 0, 0, 0, 0, 0, 0, 0, 0, 0, 0, 1, 1, 1, 1, 1, 1, 1, 1, 1, 1, 1, 1, 1])
me_cylinder_001.use_remesh_preserve_volume = False
me_cylinder_001.use_remesh_preserve_attributes = False
me_cylinder_001.use_mirror_vertex_groups = False
me_cylinder_001.update()
arm_armature_001 = bpy.data.armatures.new('Armature.001')  # bones are not reproduced

# ---- objects
ob_armature = bpy.data.objects.new('Armature', arm_armature_001)
ob_lamp = bpy.data.objects.new('Lamp', light_lamp)
ob_camera = bpy.data.objects.new('Camera', cam_camera)
ob_cylinder = bpy.data.objects.new('Cylinder', me_cylinder_001)

# ---- transforms, parenting, visibility, modifiers, constraints
ob_armature.location = (-0.01786, 0.3898, 0.7023)
ob_armature.rotation_euler = (0.0, 0.0, 4.712)
ob_armature.scale = (28.0, 25.0, 20.0)
ob_armature.lineart.crease_threshold = 0.0
ob_lamp.location = (4.076, 1.005, 5.904)
ob_lamp.rotation_euler = (0.6503, 0.05522, 1.866)
ob_lamp.lock_rotations_4d = False
ob_lamp.empty_display_type = 'ARROWS'
ob_lamp.color = (0.0, 0.0, 0.0, 0.0)
ob_lamp.lineart.crease_threshold = 0.0
ob_camera.location = (7.481, -6.508, 5.344)
ob_camera.rotation_euler = (1.109, 0.0, 0.8149)
ob_camera.lock_rotations_4d = False
ob_camera.empty_display_type = 'ARROWS'
ob_camera.color = (0.0, 0.0, 0.0, 0.0)
ob_camera.display_type = 'WIRE'
ob_camera.lineart.crease_threshold = 0.0
ob_cylinder.parent = ob_armature
ob_cylinder.matrix_parent_inverse = Matrix(((4.259e-10, -0.03571, 0.0, 0.01392), (0.04, 4.77e-10, 0.0, 0.0007144), (0.0, 0.0, 0.05, -0.03511), (0.0, 0.0, 0.0, 1.0)))
ob_cylinder.location = (-0.04718, -0.8132, 0.5425)
ob_cylinder.rotation_euler = (0.0, 0.0, 1.571)
ob_cylinder.lineart.crease_threshold = 0.0
_vg = ob_cylinder.vertex_groups.new(name='squirrelControl')
for _i, _w in zip([0, 1, 2, 3, 4, 5, 7, 9, 18, 19, 20, 27, 28, 29, 30, 31, 32, 33, 36, 37, 38, 39, 40, 41, 42, 43, 45, 46, 47, 48, 49, 50, 51, 52, 54, 55, 56, 57, 63, 64, 65, 66, 72, 73, 74, 75, 76, 77, 78, 81, 82, 83, 84, 85, 86, 87, 90, 91, 92, 93, 94, 95, 96, 99, 100, 101, 102, 103, 104, 105, 108, 109, 110, 111, 112, 113, 114, 117, 118, 123, 130, 131, 132, 133, 135, 136, 137, 138, 139, 140, 141, 144, 145, 146, 147, 148, 149, 150, 153, 154, 155, 156, 157, 160, 161, 162, 163, 164, 167, 168, 169, 170, 171, 174, 175, 176, 177, 183, 201, 202, 203, 204, 205, 206, 207, 208, 210, 211, 212, 213, 214, 215, 216, 217, 219, 220, 221, 222, 223, 224, 225, 228, 229, 230, 231, 232, 233, 237, 363, 526, 528, 529, 533, 534, 540, 541, 542, 546, 547, 548, 549, 550, 551, 552, 553, 556, 557, 558, 559, 560, 561, 562, 563, 564, 565, 566, 567, 568, 569, 570, 571, 572, 573, 574, 575, 576, 577, 578, 579, 580, 581, 582, 583, 584, 585, 590, 591], [0.5556, 0.6951, 0.3073, 0.6012, 0.07176, 0.2371, 0.1265, 0.01062, 0.5384, 0.2776, 0.06541, 0.81, 0.7787, 0.6192, 0.4096, 0.1996, 0.1337, 0.03098, 0.8506, 0.8382, 0.7584, 0.6525, 0.5333, 0.401, 0.1158, 0.00845, 0.8755, 0.8707, 0.8267, 0.755, 0.6532, 0.4694, 0.1442, 0.02292, 0.6462, 0.5355, 0.1661, 0.01189, 0.719, 0.645, 0.2869, 0.01372, 0.7867, 0.7448, 0.5453, 0.1993, 0.1114, 0.06355, 0.01018, 0.847, 0.8282, 0.7242, 0.5343, 0.4107, 0.1576, 0.05492, 0.8861, 0.8779, 0.8136, 0.6846, 0.5125, 0.2, 0.06557, 0.9009, 0.8997, 0.8432, 0.7171, 0.4912, 0.1821, 0.05881, 0.8618, 0.8673, 0.7913, 0.6357, 0.3231, 0.1236, 0.03703, 0.7371, 0.7471, 0.002356, 0.6431, 0.4968, 0.2202, 0.07137, 0.5531, 0.5385, 0.3796, 0.275, 0.1471, 0.05814, 0.01138, 0.4289, 0.3839, 0.2702, 0.1873, 0.09668, 0.05807, 0.005778, 0.3306, 0.278, 0.1988, 0.1321, 0.08365, 0.2459, 0.1983, 0.1449, 0.09795, 0.06722, 0.1562, 0.1207, 0.08965, 0.06484, 0.03869, 0.06973, 0.05168, 0.02617, 0.006725, 0.01287, 0.8859, 0.8819, 0.8465, 0.7733, 0.6331, 0.3062, 0.1079, 0.01469, 0.8371, 0.8336, 0.7874, 0.6829, 0.5186, 0.2009, 0.07209, 0.002352, 0.6706, 0.6656, 0.5806, 0.3324, 0.1931, 0.09205, 0.03005, 0.1822, 0.159, 0.1249, 0.08199, 0.04725, 0.002149, 0.006523, 0.01366, 0.02911, 0.0783, 0.0595, 0.01083, 0.001569, 0.001619, 0.01204, 0.02738, 0.05812, 0.05424, 0.05905, 0.04373, 0.02894, 0.05012, 0.05719, 0.01151, 0.01907, 0.0001721, 0.009519, 0.04794, 0.02307, 0.02528, 0.01016, 0.0168, 0.01944, 0.00496, 0.004485, 0.006618, 0.01138, 0.02111, 0.01725, 0.009719, 0.01358, 0.01743, 0.007192, 0.006005, 0.009889, 0.01375, 0.01913, 0.01694, 0.02698, 0.02169, 0.03889, 0.02203, 0.02782, 0.01872, 0.2297, 0.1065]): _vg.add([_i], _w, 'REPLACE')
_vg = ob_cylinder.vertex_groups.new(name='backbone03')
for _i, _w in zip([13, 15, 17, 32, 33, 34, 35, 40, 41, 42, 43, 44, 49, 50, 51, 52, 53, 205, 206, 207, 208, 209, 216, 217, 218, 586, 590], [0.02446, 0.08643, 0.1142, 0.1374, 0.5813, 0.7735, 0.7685, 0.04311, 0.1592, 0.5382, 0.7016, 0.6933, 0.04006, 0.1035, 0.2016, 0.2204, 0.2583, 0.01338, 0.05774, 0.08077, 0.0856, 0.1102, 0.008881, 0.01555, 0.03775, 0.07011, 0.02943]): _vg.add([_i], _w, 'REPLACE')
_vg = ob_cylinder.vertex_groups.new(name='rearLegControl.R')
_vg = ob_cylinder.vertex_groups.new(name='rearLegIK.R')
_vg = ob_cylinder.vertex_groups.new(name='rearThighPole.R')
_vg = ob_cylinder.vertex_groups.new(name='rearLegControl.L')
for _i, _w in zip([370, 372, 373, 374, 375, 376, 377, 378, 379, 380, 456, 457, 458, 459, 460, 461, 462, 463, 464, 465, 466, 467, 468, 469, 470, 471, 472, 473, 474, 475, 476, 477, 478, 479, 480, 481, 482, 483, 484, 485, 486, 487, 488, 489, 490, 491, 492, 493, 494, 495, 496, 497, 498, 499, 500, 501, 502, 503, 504, 505, 506, 507, 508, 509, 510, 511, 512, 513, 514, 515, 516, 517, 518, 519, 520, 521, 522, 523, 524, 525], [0.05829, 0.08092, 0.118, 0.9292, 0.07258, 0.906, 0.1477, 0.9698, 0.1465, 0.9572, 0.9205, 0.9282, 0.9006, 0.9252, 0.8986, 0.899, 0.8922, 0.8937, 0.8947, 0.8947, 0.8939, 0.8941, 0.1164, 0.9634, 0.1116, 0.941, 0.1802, 0.1354, 0.9429, 0.1417, 0.1306, 0.9068, 0.8443, 0.8968, 0.9097, 0.9058, 0.9037, 0.9039, 0.9031, 0.9037, 0.9036, 0.9036, 0.9035, 0.9036, 0.6175, 0.4713, 0.618, 0.4617, 0.5354, 0.505, 0.5358, 0.4996, 0.5233, 0.5138, 0.5244, 0.5139, 0.1445, 0.1466, 0.1427, 0.1436, 0.144, 0.1441, 0.1439, 0.1439, 0.144, 0.144, 0.144, 0.144, 0.1283, 0.127, 0.1328, 0.1301, 0.1301, 0.13, 0.1306, 0.1302, 0.1302, 0.1302, 0.1303, 0.1303]): _vg.add([_i], _w, 'REPLACE')
_vg = ob_cylinder.vertex_groups.new(name='rearLegIK.L')
for _i, _w in zip([368, 370, 371, 372, 376], [0.02574, 0.02744, 0.05953, 0.6969, 0.0261]): _vg.add([_i], _w, 'REPLACE')
_vg = ob_cylinder.vertex_groups.new(name='rearThighPole.L')
for _i, _w in zip([6, 8, 9, 10, 11, 12, 13, 14, 21, 22, 23, 24, 25, 26, 57, 58, 59, 60, 61, 67, 68, 69, 361, 586, 587, 589, 592, 593, 594, 595, 596, 597, 598, 599, 600, 601, 602, 603, 604, 605, 606, 607, 608, 609, 610, 611, 612, 613, 614, 615, 616, 617, 618, 619, 620, 621, 622, 623, 624, 625, 626, 627, 628, 629, 630, 631, 632, 633, 634, 635, 636, 637, 638, 639, 640, 641, 642, 643, 644, 645, 646, 647, 648, 649, 650, 651, 652, 653, 654, 655, 656, 657, 658, 659, 660, 661, 662, 663, 664, 665, 666, 667, 668, 669, 670, 671, 672, 673, 674, 675, 676, 677, 678, 679, 680, 681, 682, 683, 684, 685, 686, 687, 688, 689, 690, 691, 692, 693, 694, 695, 696, 697, 698], [0.07323, 0.382, 0.02839, 0.5518, 0.1882, 0.2498, 0.08195, 0.03109, 0.07917, 0.4633, 0.6894, 0.4886, 0.09432, 0.02493, 0.06491, 0.2364, 0.2406, 0.1334, 0.01226, 0.09112, 0.0622, 0.05775, 0.06028, 0.00523, 0.2637, 0.07366, 0.4255, 0.6306, 0.6698, 0.5493, 0.777, 0.2833, 0.4006, 0.314, 0.0619, 0.1365, 0.1888, 0.5558, 0.4327, 0.1758, 0.4713, 0.7689, 0.7036, 0.4312, 0.4015, 0.3679, 0.332, 0.3076, 0.5159, 0.4619, 0.461, 0.4544, 0.5733, 0.7058, 0.399, 0.2703, 0.2645, 0.324, 0.483, 0.6952, 0.6449, 0.4459, 0.4251, 0.4096, 0.3969, 0.3892, 0.5035, 0.4982, 0.4784, 0.4655, 0.5355, 0.5839, 0.4462, 0.3834, 0.3841, 0.4115, 0.4887, 0.5836, 0.5515, 0.4632, 0.4491, 0.4413, 0.4369, 0.4355, 0.5041, 0.5009, 0.4884, 0.4783, 0.5117, 0.5307, 0.4684, 0.4377, 0.439, 0.4518, 0.4892, 0.5317, 0.5184, 0.4759, 0.4664, 0.461, 0.4581, 0.4577, 0.4992, 0.4977, 0.4917, 0.4858, 0.4922, 0.5061, 0.4714, 0.4595, 0.4602, 0.4647, 0.4811, 0.5027, 0.5038, 0.485, 0.4785, 0.4725, 0.4677, 0.4656, 0.4968, 0.4963, 0.4947, 0.4915, 0.4798, 0.4932, 0.4682, 0.4647, 0.4647, 0.4657, 0.4734, 0.4863, 0.4964]): _vg.add([_i], _w, 'REPLACE')
_vg = ob_cylinder.vertex_groups.new(name='hipbone')
for _i, _w in zip([32, 33, 34, 35, 39, 40, 41, 42, 43, 44, 47, 48, 49, 50, 51, 52, 53, 202, 203, 204, 205, 206, 207, 208, 209, 210, 211, 212, 213, 214, 215, 216, 217, 218, 219, 220, 221, 222, 223, 224, 225, 226, 227, 228, 229, 230, 231, 232, 233, 234, 235, 236, 590], [0.03346, 0.05192, 0.04213, 0.05522, 0.02107, 0.05946, 0.1235, 0.2063, 0.2075, 0.2365, 0.01167, 0.0609, 0.1289, 0.2816, 0.5756, 0.7068, 0.6904, 0.01266, 0.05579, 0.1114, 0.2343, 0.5505, 0.7552, 0.8449, 0.8307, 0.0324, 0.0525, 0.09721, 0.1971, 0.3583, 0.6802, 0.8207, 0.8704, 0.8561, 0.05686, 0.07966, 0.17, 0.4264, 0.5784, 0.694, 0.7569, 0.7761, 0.7537, 0.01484, 0.02497, 0.05568, 0.0865, 0.1099, 0.1259, 0.1376, 0.1519, 0.17, 0.008547]): _vg.add([_i], _w, 'REPLACE')
_vg = ob_cylinder.vertex_groups.new(name='tail01')
for _i, _w in zip([201, 202, 203, 204, 205, 206, 207, 209, 210, 211, 212, 213, 214, 215, 216, 217, 218, 219, 220, 221, 222, 223, 224, 225, 226, 227, 228, 229, 230, 231, 232, 233, 234, 235, 236, 237, 238, 239, 240, 241, 242, 243, 244, 245, 246, 247, 248, 249, 250, 251, 252, 253, 254], [0.0175, 0.01846, 0.01957, 0.02026, 0.02017, 0.01599, 0.004708, 0.007908, 0.09583, 0.08891, 0.08629, 0.08457, 0.08162, 0.07504, 0.06601, 0.06355, 0.07579, 0.2554, 0.2388, 0.233, 0.224, 0.2109, 0.197, 0.1867, 0.1878, 0.2104, 0.7601, 0.7818, 0.8, 0.8141, 0.8258, 0.8336, 0.8345, 0.8241, 0.8031, 0.8313, 0.8437, 0.8554, 0.867, 0.8783, 0.8876, 0.8917, 0.8852, 0.8661, 0.1317, 0.1227, 0.112, 0.1022, 0.09118, 0.0801, 0.07221, 0.07296, 0.08281]): _vg.add([_i], _w, 'REPLACE')
_vg = ob_cylinder.vertex_groups.new(name='tail02')
for _i, _w in zip([237, 238, 239, 240, 241, 242, 243, 244, 245, 246, 247, 248, 249, 250, 251, 252, 253, 254, 255, 256, 257, 258, 259, 260, 261, 262, 263, 264, 265, 266, 267, 268, 269, 270, 271, 272], [0.1311, 0.1248, 0.118, 0.1104, 0.1026, 0.09585, 0.09283, 0.09793, 0.1118, 0.8556, 0.8662, 0.8785, 0.8901, 0.9027, 0.9152, 0.9239, 0.923, 0.9119, 0.9148, 0.9205, 0.9272, 0.9353, 0.9441, 0.9523, 0.9575, 0.9565, 0.9477, 0.06366, 0.05788, 0.05137, 0.04089, 0.02874, 0.01795, 0.01203, 0.01549, 0.02708]): _vg.add([_i], _w, 'REPLACE')
_vg = ob_cylinder.vertex_groups.new(name='tail03')
for _i, _w in zip([255, 256, 257, 258, 259, 260, 261, 262, 263, 264, 265, 266, 267, 268, 269, 270, 271, 272, 273, 274, 275, 276, 277, 278, 279, 280, 281, 290], [0.07165, 0.06803, 0.06326, 0.05707, 0.05002, 0.03671, 0.02792, 0.02986, 0.0451, 0.9343, 0.9404, 0.9472, 0.9535, 0.9598, 0.9654, 0.9685, 0.9667, 0.9607, 0.9682, 0.9745, 0.9777, 0.9809, 0.9834, 0.9849, 0.9845, 0.9814, 0.9723, 0.01334]): _vg.add([_i], _w, 'REPLACE')
_vg = ob_cylinder.vertex_groups.new(name='tail04')
for _i, _w in zip([273, 281, 282, 283, 284, 285, 286, 287, 288, 289, 290, 291, 292, 293, 294, 295, 296, 297, 298, 299, 300, 301, 302, 303, 304, 305, 306, 307, 308, 309, 310, 311, 312, 313, 314, 315, 316, 317, 318, 319, 320, 321, 322, 323, 324, 325, 326, 345, 346, 347, 348, 349, 350, 351, 352, 353, 741], [0.009472, 0.003882, 0.976, 0.984, 0.9866, 0.9876, 0.9875, 0.9863, 0.9838, 0.9794, 0.9683, 0.9972, 0.9973, 0.9972, 0.9972, 0.997, 0.9968, 0.9964, 0.996, 0.9953, 0.9977, 0.9977, 0.9976, 0.9976, 0.9975, 0.9974, 0.9973, 0.9972, 0.9971, 0.9977, 0.9977, 0.9977, 0.9977, 0.9976, 0.9976, 0.9975, 0.9975, 0.9974, 0.9977, 0.9977, 0.9977, 0.9977, 0.9977, 0.9976, 0.9976, 0.9976, 0.9976, 0.9977, 0.9977, 0.9977, 0.9977, 0.9976, 0.9976, 0.9976, 0.9976, 0.9975, 0.9977]): _vg.add([_i], _w, 'REPLACE')
_vg = ob_cylinder.vertex_groups.new(name='backbone02')
for _i, _w in zip([10, 11, 12, 13, 14, 15, 16, 17, 23, 24, 25, 26, 33, 34, 35, 44, 59, 60, 61, 62, 69, 70, 71, 594, 595, 598], [0.04781, 0.004155, 0.1375, 0.1512, 0.4342, 0.7112, 0.4674, 0.7711, 0.05665, 0.2117, 0.7278, 0.7812, 0.02337, 0.0844, 0.1214, 0.009968, 0.003467, 0.05821, 0.1165, 0.1513, 0.000444, 0.02458, 0.05247, 0.06061, 0.05709, 0.03359]): _vg.add([_i], _w, 'REPLACE')
_vg = ob_cylinder.vertex_groups.new(name='backbone01')
for _i, _w in zip([10, 12, 14, 16, 23, 24, 25, 26, 59, 60, 61, 62, 68, 69, 70, 71, 76, 77, 78, 79, 80, 85, 86, 87, 88, 89, 94, 95, 96, 97, 98, 104, 105, 106, 107, 113, 114, 115, 116, 125, 593, 594, 595, 597, 598, 600, 601, 605, 606, 607, 618, 620, 621, 622, 623, 624, 625, 636, 638, 640, 641, 642, 660], [0.1772, 0.4772, 0.4928, 0.4935, 0.04875, 0.09923, 0.1031, 0.1238, 0.2089, 0.581, 0.7819, 0.7805, 0.1928, 0.5933, 0.8124, 0.8173, 0.002788, 0.1351, 0.4882, 0.6539, 0.6456, 0.005555, 0.09063, 0.2278, 0.2822, 0.3209, 0.0016, 0.06588, 0.1317, 0.1582, 0.1983, 0.04085, 0.07816, 0.09548, 0.1292, 2.75e-05, 0.02166, 0.04829, 0.0718, 0.007358, 0.07958, 0.115, 0.006534, 0.09012, 0.2295, 0.07622, 0.2257, 0.08765, 0.09334, 0.04023, 0.03364, 0.03745, 0.004811, 0.01737, 0.02959, 0.04108, 0.004331, 0.009291, 0.01075, 0.001912, 0.007045, 0.01245, 3.159e-05]): _vg.add([_i], _w, 'REPLACE')
_vg = ob_cylinder.vertex_groups.new(name='frontLegControl.R')
_vg = ob_cylinder.vertex_groups.new(name='frontLegIK.R')
_vg = ob_cylinder.vertex_groups.new(name='frontThighPole.R')
_vg = ob_cylinder.vertex_groups.new(name='frontLegControl.L')
for _i, _w in zip([358, 359, 360, 381, 382, 383, 384, 385, 386, 387, 388, 389, 390, 391, 392, 393, 394, 395, 396, 397, 398, 399, 400, 401, 402, 403, 404, 405, 406, 407, 408, 409, 410, 411, 412, 413, 414, 415, 416, 417, 418, 419, 420, 421, 422, 423, 424, 425, 426, 427, 428, 429, 430, 431, 432, 433, 434, 435, 436, 437, 438, 439, 440, 441, 442, 443, 444, 445, 446, 447, 448, 449, 450, 451, 737, 738, 739, 740], [0.8918, 0.1242, 0.08533, 0.0084, 0.06811, 0.07732, 0.1127, 0.924, 0.1144, 0.9431, 0.0892, 0.08337, 0.08561, 0.08453, 0.08355, 0.08448, 0.08488, 0.08479, 0.08469, 0.08482, 0.1034, 0.08414, 0.9861, 0.9828, 0.9859, 0.1794, 0.9741, 0.9423, 0.1355, 0.136, 0.1418, 0.9856, 0.1486, 0.1413, 0.1433, 0.1436, 0.1434, 0.1424, 0.1434, 0.1435, 0.1436, 0.1434, 0.1134, 0.1273, 0.1914, 0.2059, 0.111, 0.1132, 0.1163, 0.1199, 0.1134, 0.114, 0.1139, 0.1141, 0.986, 0.9862, 0.986, 0.9861, 0.9861, 0.9861, 0.9861, 0.986, 0.9885, 0.9862, 0.9879, 0.9825, 0.9863, 0.986, 0.9862, 0.9858, 0.986, 0.986, 0.986, 0.9859, 0.08485, 0.08484, 0.08483, 0.08486]): _vg.add([_i], _w, 'REPLACE')
_vg = ob_cylinder.vertex_groups.new(name='frontLegIK.L')
for _i, _w in zip([358, 359, 381, 385, 453], [0.0669, 0.7895, 0.06467, 0.009098, 0.03392]): _vg.add([_i], _w, 'REPLACE')
_vg = ob_cylinder.vertex_groups.new(name='frontThighPole.L')
for _i, _w in zip([0, 1, 2, 3, 4, 5, 6, 7, 8, 9, 18, 19, 20, 21, 22, 27, 28, 29, 30, 31, 36, 37, 38, 39, 45, 46, 47, 54, 55, 56, 57, 58, 63, 64, 65, 66, 67, 72, 73, 74, 75, 81, 82, 83, 362, 587, 589, 592, 593, 597, 599, 602, 603, 604, 605, 606, 607, 609, 610, 611, 612, 613, 614, 615, 616, 617, 618, 619, 620, 621, 622, 623, 624, 625, 626, 627, 628, 629, 630, 631, 632, 633, 634, 635, 636, 637, 638, 639, 640, 641, 642, 643, 644, 645, 646, 647, 648, 649, 650, 651, 652, 653, 654, 655, 656, 657, 658, 659, 660, 661, 662, 663, 664, 665, 666, 667, 668, 669, 670, 671, 672, 673, 674, 675, 676, 677, 678, 679, 680, 681, 682, 683, 684, 685, 686, 687, 688, 689, 690, 691, 692, 693, 694, 695, 696, 697, 698], [0.379, 0.2393, 0.6208, 0.3078, 0.8421, 0.5544, 0.8033, 0.3936, 0.3655, 0.2821, 0.4115, 0.6703, 0.8633, 0.761, 0.2956, 0.1124, 0.1128, 0.136, 0.1061, 0.07296, 0.07087, 0.06382, 0.06183, 0.03461, 0.0381, 0.02427, 0.01459, 0.2614, 0.3357, 0.562, 0.4803, 0.2445, 0.1674, 0.1773, 0.2094, 0.07269, 0.06246, 0.09671, 0.08896, 0.08013, 0.004115, 0.04957, 0.03533, 0.02058, 0.06283, 0.1229, 0.03862, 0.3356, 0.02104, 0.03528, 0.3025, 0.1642, 0.006676, 0.1835, 0.02143, 0.03424, 0.001505, 0.3091, 0.3222, 0.2878, 0.2504, 0.2021, 0.1018, 0.1481, 0.2456, 0.2901, 0.08818, 0.06806, 0.1154, 0.1463, 0.1314, 0.1238, 0.1023, 0.06826, 0.07876, 0.2648, 0.2699, 0.255, 0.2353, 0.2137, 0.1696, 0.1797, 0.2169, 0.2437, 0.1274, 0.1254, 0.1534, 0.1862, 0.1798, 0.1667, 0.1393, 0.1194, 0.1414, 0.2285, 0.2324, 0.2265, 0.2171, 0.2068, 0.1817, 0.1853, 0.2008, 0.214, 0.1549, 0.1584, 0.1714, 0.1929, 0.1899, 0.1806, 0.1621, 0.1521, 0.1688, 0.2053, 0.2074, 0.2057, 0.2021, 0.1981, 0.1856, 0.1871, 0.1934, 0.1989, 0.1758, 0.1767, 0.1838, 0.1929, 0.1918, 0.1879, 0.1793, 0.1745, 0.1805, 0.191, 0.192, 0.1928, 0.193, 0.1927, 0.1874, 0.1878, 0.1887, 0.1898, 0.1903, 0.1879, 0.1919, 0.1922, 0.1922, 0.1922, 0.191, 0.1893, 0.187]): _vg.add([_i], _w, 'REPLACE')
_vg = ob_cylinder.vertex_groups.new(name='neck')
for _i, _w in zip([60, 62, 68, 69, 70, 71, 76, 77, 78, 79, 80, 84, 85, 86, 87, 88, 89, 93, 94, 95, 96, 97, 98, 102, 103, 104, 105, 106, 107, 111, 112, 113, 114, 115, 116, 123, 125, 131, 132, 133, 134, 138, 139, 140, 141, 142, 143, 148, 149, 150, 151, 152, 157, 158, 159, 165, 166, 172, 173, 526, 527, 530, 532, 533, 534, 535, 537, 543, 544, 545, 546, 547, 548, 550, 551, 552, 553, 554, 555, 556, 557, 558, 559, 560, 561, 562, 563, 564, 565, 566, 567, 568, 569, 570, 571, 572, 573, 574, 575, 576, 577, 578, 579, 580, 581, 582, 583, 584, 585, 600, 601], [0.004572, 0.007722, 0.04857, 0.06974, 0.06887, 0.08529, 0.034, 0.1332, 0.2293, 0.2462, 0.2792, 0.01329, 0.095, 0.3349, 0.4856, 0.6014, 0.5864, 0.03968, 0.1284, 0.3934, 0.5591, 0.6993, 0.6813, 0.05601, 0.1526, 0.4008, 0.5555, 0.7216, 0.7099, 0.04966, 0.1197, 0.232, 0.3437, 0.6641, 0.6776, 0.2101, 0.4904, 0.02365, 0.07872, 0.1371, 0.436, 0.001152, 0.05152, 0.1007, 0.117, 0.1745, 0.2442, 0.0225, 0.05924, 0.08699, 0.1166, 0.1384, 0.002073, 0.0827, 0.09604, 0.05623, 0.06501, 0.01063, 0.02214, 0.0756, 0.06891, 0.03987, 0.07407, 0.06514, 0.06401, 0.06011, 0.009022, 0.03193, 0.05003, 0.05602, 0.01281, 0.001367, 0.0254, 0.05983, 0.04951, 0.03647, 0.1514, 0.1525, 0.15, 0.1553, 0.1555, 0.1595, 0.1384, 0.157, 0.1541, 0.1511, 0.1517, 0.1509, 0.1508, 0.1504, 0.1514, 0.1488, 0.1499, 0.1502, 0.1508, 0.1506, 0.1503, 0.1508, 0.1507, 0.1508, 0.1502, 0.1501, 0.1503, 0.1491, 0.1521, 0.1417, 0.1498, 0.1482, 0.1501, 0.001673, 0.01109]): _vg.add([_i], _w, 'REPLACE')
_vg = ob_cylinder.vertex_groups.new(name='head')
for _i, _w in zip([77, 78, 79, 80, 84, 85, 86, 87, 88, 89, 90, 92, 93, 94, 95, 96, 97, 98, 99, 100, 101, 102, 103, 104, 105, 106, 107, 108, 109, 110, 111, 112, 113, 114, 115, 116, 117, 118, 119, 120, 121, 122, 123, 124, 125, 126, 127, 128, 129, 130, 131, 132, 133, 134, 135, 136, 137, 138, 139, 140, 141, 142, 143, 144, 145, 146, 147, 148, 149, 150, 151, 152, 153, 154, 155, 156, 157, 158, 159, 160, 161, 162, 163, 164, 165, 166, 167, 168, 169, 170, 171, 172, 173, 174, 175, 176, 177, 178, 179, 180, 181, 182, 183, 184, 185, 186, 187, 188, 189, 190, 191, 192, 193, 194, 195, 196, 197, 198, 199, 200, 327, 328, 329, 330, 331, 332, 333, 334, 335, 336, 337, 338, 339, 340, 341, 342, 343, 344, 526, 527, 528, 529, 530, 531, 532, 533, 534, 535, 536, 537, 538, 539, 540, 541, 542, 543, 544, 545, 546, 547, 548, 549, 550, 551, 552, 553, 554, 555, 556, 557, 558, 559, 560, 561, 562, 563, 564, 565, 566, 567, 568, 569, 570, 571, 572, 573, 574, 575, 576, 577, 578, 579, 580, 581, 582, 583, 584, 585, 699, 700, 701, 702, 703, 704, 705, 706, 707, 708, 709, 710, 711, 712, 713, 714, 715, 716, 717, 718, 719, 720, 721, 722, 723, 724, 725, 726, 727, 728, 729, 730, 731, 732, 733, 734, 735, 736], [0.009673, 0.02484, 0.001132, 0.006023, 0.006966, 0.05253, 0.08099, 0.08484, 0.05543, 0.05812, 0.001855, 0.01664, 0.05675, 0.1039, 0.1481, 0.1503, 0.09367, 0.09244, 0.05539, 0.05259, 0.0752, 0.1274, 0.2246, 0.2743, 0.2555, 0.1468, 0.1379, 0.1179, 0.1098, 0.1623, 0.2655, 0.4905, 0.5775, 0.5538, 0.261, 0.2324, 0.2513, 0.2394, 0.9969, 0.9971, 0.9972, 0.9972, 0.7444, 0.9971, 0.4678, 0.9969, 0.9964, 0.9966, 0.9963, 0.3282, 0.4412, 0.6686, 0.766, 0.5296, 0.4385, 0.4516, 0.6007, 0.6858, 0.7845, 0.8256, 0.8422, 0.7943, 0.7286, 0.564, 0.608, 0.715, 0.7855, 0.8574, 0.873, 0.8769, 0.8545, 0.8398, 0.6635, 0.7156, 0.7901, 0.8477, 0.8834, 0.8957, 0.8855, 0.7494, 0.7967, 0.847, 0.8871, 0.9097, 0.9266, 0.9193, 0.8405, 0.8759, 0.9053, 0.9261, 0.9425, 0.9571, 0.9518, 0.9285, 0.9467, 0.9598, 0.9684, 0.972, 0.9779, 0.981, 0.9794, 0.9797, 0.9676, 0.9747, 0.9877, 0.9907, 0.9918, 0.9916, 0.9918, 0.9922, 0.9915, 0.9978, 0.9979, 0.9979, 0.9978, 0.9978, 0.9977, 0.9976, 0.9975, 0.9974, 0.9977, 0.9978, 0.9978, 0.9979, 0.9979, 0.9979, 0.998, 0.998, 0.998, 0.9979, 0.9979, 0.9979, 0.9979, 0.9979, 0.998, 0.998, 0.998, 0.998, 0.8757, 0.9125, 0.8952, 0.9228, 0.9403, 0.9814, 0.8965, 0.8974, 0.9037, 0.9138, 0.9615, 0.9547, 0.9643, 0.9627, 0.9579, 0.9521, 0.9416, 0.9413, 0.9295, 0.9207, 0.9044, 0.9149, 0.8964, 0.929, 0.8931, 0.8925, 0.8921, 0.8063, 0.8113, 0.8141, 0.7974, 0.8065, 0.7959, 0.795, 0.7903, 0.7951, 0.8067, 0.8018, 0.8007, 0.8095, 0.8103, 0.8075, 0.807, 0.8002, 0.802, 0.8068, 0.8044, 0.8022, 0.8082, 0.809, 0.8065, 0.8046, 0.8012, 0.8025, 0.7973, 0.7986, 0.7983, 0.8, 0.7981, 0.8014, 0.9929, 0.9921, 0.9824, 0.9801, 0.9898, 0.9892, 0.9919, 1.0, 1.0, 1.0, 1.0, 1.0, 1.0, 1.0, 1.0, 1.0, 1.0, 1.0, 1.0, 1.0, 1.0, 1.0, 1.0, 1.0, 1.0, 1.0, 1.0, 1.0, 1.0, 1.0, 1.0, 1.0, 1.0, 1.0, 1.0, 1.0, 1.0, 1.0]): _vg.add([_i], _w, 'REPLACE')
_vg = ob_cylinder.vertex_groups.new(name='frontThigh.R')
_vg = ob_cylinder.vertex_groups.new(name='frontLeg.R')
_vg = ob_cylinder.vertex_groups.new(name='frontFoot.R')
_vg = ob_cylinder.vertex_groups.new(name='frontThigh.L')
for _i, _w in zip([0, 2, 4, 6, 8, 10, 12, 22, 23, 54, 55, 56, 57, 58, 59, 60, 61, 63, 64, 65, 66, 67, 68, 69, 70, 72, 73, 74, 75, 76, 77, 78, 79, 81, 82, 83, 84, 85, 86, 87, 88, 90, 91, 92, 93, 94, 95, 96, 100, 101, 102, 103, 104, 105, 111, 112, 113, 355, 356, 357, 592, 593, 594, 596, 597, 598, 599, 600, 601, 602, 604, 605, 606, 607, 609, 610, 611, 612, 613, 614, 615, 616, 617, 618, 619, 620, 621, 622, 623, 624, 625, 626, 627, 628, 629, 630, 631, 632, 633, 634, 635, 636, 637, 638, 639, 640, 641, 642, 643, 644, 645, 646, 647, 648, 649, 650, 651, 652, 653, 654, 655, 656, 657, 658, 659, 660, 661, 662, 663, 664, 665, 666, 667, 668, 669, 670, 671, 672, 673, 674, 675, 676, 677, 678, 679, 680, 681, 682, 683, 684, 685, 686, 687, 688, 689, 690, 691, 692, 693, 694, 695, 696, 697, 698], [0.03534, 0.04694, 0.05536, 0.07655, 0.1555, 0.1473, 0.07477, 0.0492, 0.001716, 0.06937, 0.1023, 0.2258, 0.3624, 0.4022, 0.4449, 0.1651, 0.02039, 0.08731, 0.145, 0.4412, 0.7887, 0.7052, 0.6249, 0.2153, 0.04626, 0.08533, 0.1251, 0.2825, 0.5387, 0.695, 0.5819, 0.1776, 0.03858, 0.06699, 0.08614, 0.1615, 0.2869, 0.3458, 0.2962, 0.1244, 0.01981, 0.04104, 0.05411, 0.09128, 0.1522, 0.19, 0.1672, 0.07911, 8.129e-06, 0.03335, 0.0699, 0.09172, 0.08384, 0.03762, 0.01678, 0.03674, 0.0213, 0.03188, 0.006095, 0.04524, 0.106, 0.1733, 0.05929, 0.01248, 0.5057, 0.2555, 0.2749, 0.7488, 0.5337, 0.5198, 0.02324, 0.6205, 0.3135, 0.07058, 0.1147, 0.1571, 0.2237, 0.2934, 0.3606, 0.01334, 0.03015, 0.05448, 0.07349, 0.1905, 0.062, 0.3366, 0.4472, 0.464, 0.4074, 0.2637, 0.1032, 0.03806, 0.126, 0.1609, 0.196, 0.2293, 0.2577, 0.07994, 0.08381, 0.08833, 0.09851, 0.1798, 0.1005, 0.2499, 0.2889, 0.2936, 0.2754, 0.2179, 0.132, 0.08622, 0.1354, 0.1587, 0.1777, 0.1938, 0.2062, 0.1099, 0.1114, 0.1131, 0.1185, 0.1679, 0.1209, 0.2032, 0.2175, 0.219, 0.2134, 0.1881, 0.1408, 0.1124, 0.1443, 0.1596, 0.171, 0.1797, 0.1851, 0.1235, 0.1244, 0.1267, 0.1316, 0.1635, 0.133, 0.1832, 0.1886, 0.1889, 0.1874, 0.1752, 0.1471, 0.1261, 0.1505, 0.1609, 0.1698, 0.1768, 0.1802, 0.1272, 0.1276, 0.1309, 0.1378, 0.1614, 0.138, 0.1774, 0.182, 0.1821, 0.1806, 0.1706, 0.1511, 0.1305]): _vg.add([_i], _w, 'REPLACE')
_vg = ob_cylinder.vertex_groups.new(name='frontLeg.L')
for _i, _w in zip([56, 57, 58, 65, 66, 67, 73, 74, 75, 76, 83, 84, 85, 93, 94, 354, 355, 356, 357, 358, 359, 360, 381, 382, 383, 384, 386, 388, 389, 390, 391, 392, 393, 394, 395, 396, 397, 452, 453, 454, 455, 599, 600, 602, 612, 613, 620, 621, 622, 623, 631, 639, 640, 641, 737, 738, 739, 740], [0.001487, 0.03426, 0.03783, 0.04549, 0.09391, 0.07753, 0.003474, 0.07235, 0.2044, 0.08196, 0.03862, 0.08903, 0.05122, 0.02934, 0.007343, 0.979, 0.9513, 0.9569, 0.9372, 0.02509, 0.08575, 0.815, 0.8638, 0.2261, 0.2329, 0.0944, 0.09468, 0.1796, 0.1664, 0.1867, 0.1865, 0.1908, 0.1925, 0.1892, 0.189, 0.1895, 0.1896, 0.9927, 0.9456, 0.9904, 0.9975, 0.009654, 0.0199, 0.05689, 0.01252, 0.02689, 0.007882, 0.04564, 0.04092, 0.02433, 0.003612, 0.01028, 0.01032, 0.00422, 0.1894, 0.1894, 0.1895, 0.1895]): _vg.add([_i], _w, 'REPLACE')
_vg = ob_cylinder.vertex_groups.new(name='frontFoot.L')
for _i, _w in zip([360, 381, 382, 383, 384, 385, 386, 387, 388, 389, 390, 391, 392, 393, 394, 395, 396, 397, 398, 399, 403, 404, 405, 406, 407, 408, 410, 411, 412, 413, 414, 415, 416, 417, 418, 419, 420, 421, 422, 423, 424, 425, 426, 427, 428, 429, 430, 431, 737, 738, 739, 740], [0.07797, 0.03465, 0.6983, 0.6866, 0.7947, 0.02427, 0.7889, 0.02817, 0.7288, 0.7469, 0.725, 0.726, 0.7225, 0.7203, 0.7232, 0.7234, 0.723, 0.7227, 0.879, 0.8974, 0.8145, 0.0007245, 0.05628, 0.8594, 0.8538, 0.8494, 0.8426, 0.8488, 0.8474, 0.847, 0.8472, 0.8481, 0.8471, 0.847, 0.847, 0.8472, 0.8854, 0.8712, 0.8076, 0.7933, 0.8881, 0.8859, 0.8828, 0.8793, 0.8856, 0.8851, 0.8852, 0.885, 0.7229, 0.723, 0.7229, 0.7229]): _vg.add([_i], _w, 'REPLACE')
_vg = ob_cylinder.vertex_groups.new(name='rearThigh.R')
_vg = ob_cylinder.vertex_groups.new(name='rearLeg.R')
_vg = ob_cylinder.vertex_groups.new(name='rearFoot.R')
_vg = ob_cylinder.vertex_groups.new(name='rearThigh.L')
for _i, _w in zip([1, 3, 5, 7, 8, 9, 10, 11, 12, 13, 15, 17, 20, 21, 22, 23, 24, 25, 26, 27, 28, 29, 30, 31, 32, 33, 34, 35, 36, 37, 38, 39, 40, 41, 42, 43, 45, 46, 47, 48, 49, 50, 51, 58, 203, 204, 205, 206, 361, 362, 363, 364, 367, 586, 587, 588, 589, 590, 591, 592, 593, 594, 595, 596, 598, 599, 603, 604, 606, 607, 608, 609, 610, 611, 612, 613, 614, 615, 616, 617, 618, 619, 620, 621, 622, 623, 624, 625, 626, 627, 628, 629, 630, 631, 632, 633, 634, 635, 636, 637, 638, 639, 640, 641, 642, 643, 644, 645, 646, 647, 648, 649, 650, 651, 652, 653, 654, 655, 656, 657, 658, 659, 660, 661, 662, 663, 664, 665, 666, 667, 668, 669, 670, 671, 672, 673, 674, 675, 676, 677, 678, 679, 680, 681, 682, 683, 684, 685, 686, 687, 688, 689, 690, 691, 692, 693, 694, 695, 696, 697, 698], [0.01476, 0.04734, 0.1191, 0.2788, 0.05837, 0.3973, 0.02842, 0.7473, 0.02593, 0.7052, 0.1514, 0.06609, 0.00982, 0.0924, 0.1795, 0.1588, 0.162, 0.0487, 0.005435, 0.02783, 0.05871, 0.1414, 0.2868, 0.4319, 0.6463, 0.2727, 0.07474, 0.02827, 0.02144, 0.04648, 0.09753, 0.1791, 0.3003, 0.2823, 0.1142, 0.021, 0.01046, 0.02404, 0.06181, 0.09937, 0.1284, 0.1137, 0.05573, 0.01381, 0.01357, 0.03964, 0.05223, 0.03818, 0.8956, 0.1201, 0.884, 0.0355, 0.021, 0.8452, 0.5812, 0.1204, 0.5929, 0.6214, 0.7808, 0.1011, 0.03077, 0.07315, 0.3329, 0.1184, 0.001717, 0.0428, 0.3771, 0.3285, 0.01246, 0.05951, 0.2169, 0.1118, 0.07806, 0.06536, 0.05476, 0.04491, 0.3293, 0.3292, 0.2212, 0.1613, 0.06971, 0.128, 0.05203, 0.02797, 0.02246, 0.03643, 0.06061, 0.08183, 0.2042, 0.1264, 0.09964, 0.08708, 0.07872, 0.07307, 0.2161, 0.2071, 0.1868, 0.1617, 0.09364, 0.1491, 0.07714, 0.06811, 0.06722, 0.07149, 0.08394, 0.1136, 0.1857, 0.1318, 0.1136, 0.1038, 0.09746, 0.09342, 0.1662, 0.1643, 0.1603, 0.1513, 0.1096, 0.1466, 0.09562, 0.09043, 0.09002, 0.09207, 0.101, 0.1261, 0.1604, 0.1296, 0.1182, 0.1114, 0.1069, 0.1045, 0.1503, 0.1493, 0.1467, 0.1414, 0.1163, 0.1397, 0.1059, 0.1032, 0.103, 0.1038, 0.1098, 0.1273, 0.1471, 0.1259, 0.1186, 0.1131, 0.1092, 0.1074, 0.1464, 0.146, 0.1426, 0.1362, 0.1183, 0.136, 0.1089, 0.1065, 0.1065, 0.1072, 0.1127, 0.1254, 0.1431]): _vg.add([_i], _w, 'REPLACE')
_vg = ob_cylinder.vertex_groups.new(name='rearLeg.L')
for _i, _w in zip([3, 5, 7, 9, 21, 28, 29, 30, 31, 38, 39, 40, 48, 362, 363, 364, 365, 366, 367, 368, 369, 370, 371, 372, 373, 374, 375, 376, 379, 456, 457, 458, 459, 460, 461, 462, 463, 464, 465, 466, 467, 588, 589, 590, 591], [0.007872, 0.07262, 0.1724, 0.246, 0.02833, 0.01614, 0.08264, 0.1743, 0.2749, 0.04158, 0.06181, 0.01464, 0.004197, 0.8245, 0.05664, 0.9171, 0.9764, 1.008, 0.9561, 0.9513, 0.967, 0.8975, 0.887, 0.2011, 0.156, 0.03509, 0.4196, 0.001577, 0.004759, 0.05388, 0.04948, 0.07588, 0.05189, 0.07855, 0.07834, 0.08517, 0.08373, 0.0827, 0.08264, 0.08349, 0.08327, 0.8476, 0.2771, 0.05459, 0.05423]): _vg.add([_i], _w, 'REPLACE')
_vg = ob_cylinder.vertex_groups.new(name='rearFoot.L')
for _i, _w in zip([369, 371, 373, 375, 376, 377, 378, 379, 380, 468, 469, 470, 471, 472, 473, 474, 475, 476, 477, 478, 479, 480, 481, 482, 483, 484, 485, 486, 487, 488, 489, 490, 491, 492, 493, 494, 495, 496, 497, 498, 499, 500, 501, 502, 503, 504, 505, 506, 507, 508, 509, 510, 511, 512, 513, 514, 515, 516, 517, 518, 519, 520, 521, 522, 523, 524, 525], [0.02345, 0.03501, 0.7197, 0.486, 0.01028, 0.8388, 0.002995, 0.8247, 0.01997, 0.8762, 0.02184, 0.8787, 0.05798, 0.8186, 0.8632, 0.05698, 0.8532, 0.8635, 0.09272, 0.1553, 0.1028, 0.08978, 0.09364, 0.09578, 0.09559, 0.09641, 0.0958, 0.09593, 0.09591, 0.09598, 0.09593, 0.3823, 0.5286, 0.3818, 0.5382, 0.4645, 0.4949, 0.4641, 0.5003, 0.4765, 0.4861, 0.4755, 0.486, 0.8517, 0.8499, 0.8534, 0.8529, 0.8523, 0.8522, 0.8524, 0.8524, 0.8523, 0.8523, 0.8523, 0.8523, 0.8652, 0.8662, 0.8611, 0.8636, 0.8635, 0.8636, 0.863, 0.8634, 0.8634, 0.8634, 0.8633, 0.8634]): _vg.add([_i], _w, 'REPLACE')
_m = ob_cylinder.modifiers.new('Subsurf', 'SUBSURF')
_m.uv_smooth = 'PRESERVE_CORNERS'
_m.quality = 2
_m.show_only_control_edges = False
_m = ob_cylinder.modifiers.new('Mirror', 'MIRROR')
_m.use_axis = (False, True, False)
_m = ob_cylinder.modifiers.new('Armature', 'ARMATURE')
_m.object = ob_armature

# ---- collection membership
col_collection_1.objects.link(ob_armature)
col_collection_1.objects.link(ob_lamp)
col_collection_1.objects.link(ob_camera)
col_collection_2.objects.link(ob_armature)
col_collection_2.objects.link(ob_cylinder)
col_collection_3.objects.link(ob_armature)
col_collection_4.objects.link(ob_armature)
col_collection_5.objects.link(ob_armature)
col_collection_6.objects.link(ob_armature)
col_collection_7.objects.link(ob_armature)
col_collection_8.objects.link(ob_armature)
col_collection_9.objects.link(ob_armature)
col_collection_10.objects.link(ob_armature)
col_collection_11.objects.link(ob_armature)
col_collection_12.objects.link(ob_armature)
col_collection_13.objects.link(ob_armature)
col_collection_14.objects.link(ob_armature)
col_collection_15.objects.link(ob_armature)
col_collection_16.objects.link(ob_armature)
col_collection_17.objects.link(ob_armature)
col_collection_18.objects.link(ob_armature)
col_collection_19.objects.link(ob_armature)
col_collection_20.objects.link(ob_armature)

# ---- scene / render settings (as saved in the file)
scene.camera = ob_camera
scene.frame_start = 1; scene.frame_end = 250; scene.frame_set(7)
scene.render.engine = 'BLENDER_EEVEE_NEXT'
scene.render.resolution_percentage = 50
scene.render.dither_intensity = 0.0
scene.cycles.use_denoising = False
scene.cycles.samples = 128
scene.cycles.sampling_pattern = 'TABULATED_SOBOL'
scene.cycles.light_sampling_threshold = 0.0
scene.cycles.use_adaptive_sampling = False
scene.cycles.use_light_tree = False
scene.cycles.blur_glossy = 0.0
scene.cycles.sample_clamp_indirect = 0.0
scene.view_settings.view_transform = 'Standard'
bpy.context.view_layer.update()
